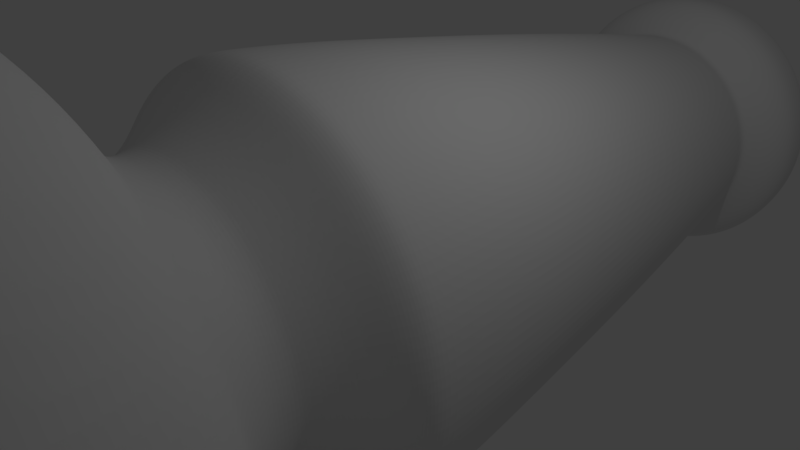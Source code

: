 # Source: bishop.blend  (saved by Blender 2.79.0; exported with 4.5.12 LTS)
import bpy
from mathutils import Matrix  # noqa: F401  (used for matrix-valued properties, if any)

bpy.ops.wm.read_factory_settings(use_empty=True)
scene = bpy.context.scene
scene.name = 'Scene'

# ---- collections
col_collection_1 = bpy.data.collections.new('Collection 1'); scene.collection.children.link(col_collection_1)

# ---- world
world_world = bpy.data.worlds.new('World'); scene.world = world_world
world_world.color = (0.05088, 0.05088, 0.05088)
world_world.use_sun_shadow = False
world_world.sun_shadow_jitter_overblur = 0.0
world_world.cycles.sampling_method = 'MANUAL'

# ---- cameras
cam_camera = bpy.data.cameras.new('Camera')
cam_camera.clip_end = 100.0
cam_camera.lens = 35.0
cam_camera.sensor_width = 32.0
cam_camera.sensor_height = 18.0
cam_camera.ortho_scale = 7.314
cam_camera.dof.focus_distance = 0.0
cam_camera.dof.aperture_fstop = 128.0

# ---- lights
light_lamp = bpy.data.lights.new('Lamp', 'POINT')
light_lamp.transmission_factor = 0.0
light_lamp.cutoff_distance = 30.0
light_lamp.energy = 100.0
light_lamp.shadow_buffer_clip_start = 1.001
light_lamp.shadow_soft_size = 0.1
light_lamp.shadow_maximum_resolution = 0.006
light_lamp.use_absolute_resolution = True

# ---- meshes
me_plane = bpy.data.meshes.new('Plane')
me_plane.from_pydata([(0.0, -7.44, 0.0), (0.0, 8.578, 0.0), (4.6, -7.44, 0.0), (4.74, -7.376, 0.0), (4.733, -5.877, 0.0), (4.298, -4.984, 0.0), (3.522, -4.134, 0.0), (3.139, -3.857, 0.0), (2.267, -3.304, 0.0), (2.14, -3.124, 0.0), (2.065, -2.932, 0.0), (2.076, -2.73, 0.0), (2.14, -2.603, 0.0), (2.413, -2.241, 0.0), (2.59, -2.056, 0.0), (2.848, -1.754, 0.0), (2.789, -0.3438, 0.0), (2.553, 1.303, 0.0), (2.28, 3.163, 0.0), (1.933, 5.201, 0.0), (1.741, 6.205, 0.0), (1.704, 6.382, 0.0), (1.733, 6.655, 0.0), (1.844, 6.773, 0.0), (1.97, 6.891, 0.0), (2.088, 7.046, 0.0), (2.169, 7.238, 0.0), (2.176, 7.467, 0.0), (2.066, 7.925, 0.0), (1.925, 8.102, 0.0), (1.645, 8.301, 0.0), (1.268, 8.449, 0.0), (0.8402, 8.508, 0.0), (0.1684, 8.585, 0.0), (4.53, -7.44, 0.7987), (4.668, -7.376, 0.8231), (4.731, -7.185, 0.8341), (4.756, -6.738, 0.8386), (4.735, -6.377, 0.8349), (4.662, -5.877, 0.822), (4.505, -5.452, 0.7943), (4.232, -4.984, 0.7463), (3.845, -4.484, 0.678), (3.468, -4.134, 0.6115), (3.091, -3.857, 0.5451), (2.662, -3.623, 0.4694), (2.379, -3.443, 0.4195), (2.233, -3.304, 0.3937), (2.107, -3.124, 0.3715), (2.034, -2.932, 0.3586), (2.044, -2.73, 0.3605), (2.107, -2.603, 0.3715), (2.231, -2.418, 0.3933), (2.376, -2.241, 0.419), (2.551, -2.056, 0.4497), (2.71, -1.894, 0.4779), (2.805, -1.754, 0.4946), (2.849, -1.621, 0.5023), (2.849, -1.392, 0.5023), (2.747, -0.3438, 0.4843), (2.514, 1.303, 0.4433), (2.245, 3.163, 0.3959), (1.903, 5.201, 0.3356), (1.714, 6.205, 0.3023), (1.678, 6.382, 0.2959), (1.649, 6.5, 0.2908), (1.656, 6.588, 0.292), (1.707, 6.655, 0.301), (1.816, 6.773, 0.3202), (1.94, 6.891, 0.342), (2.056, 7.046, 0.3626), (2.136, 7.238, 0.3767), (2.143, 7.467, 0.3779), (2.1, 7.77, 0.3702), (2.034, 7.925, 0.3587), (1.896, 8.102, 0.3343), (1.62, 8.301, 0.2856), (1.249, 8.449, 0.2203), (0.8274, 8.508, 0.1459), (0.4058, 8.56, 0.07155), (0.1658, 8.585, 0.02924), (4.322, -7.44, 1.573), (4.454, -7.376, 1.621), (4.514, -7.185, 1.643), (4.538, -6.738, 1.652), (4.518, -6.377, 1.644), (4.448, -5.877, 1.619), (4.298, -5.452, 1.564), (4.038, -4.984, 1.47), (3.669, -4.484, 1.335), (3.309, -4.134, 1.204), (2.95, -3.857, 1.074), (2.54, -3.623, 0.9245), (2.27, -3.443, 0.8263), (2.13, -3.304, 0.7754), (2.011, -3.124, 0.7318), (1.941, -2.932, 0.7063), (1.951, -2.73, 0.7099), (2.011, -2.603, 0.7318), (2.128, -2.418, 0.7747), (2.267, -2.241, 0.8252), (2.434, -2.056, 0.8858), (2.586, -1.894, 0.9413), (2.676, -1.754, 0.9742), (2.718, -1.621, 0.9893), (2.718, -1.392, 0.9893), (2.621, -0.3438, 0.954), (2.399, 1.303, 0.8732), (2.142, 3.163, 0.7797), (1.816, 5.201, 0.6611), (1.636, 6.205, 0.5954), (1.601, 6.382, 0.5828), (1.573, 6.5, 0.5727), (1.58, 6.588, 0.5752), (1.629, 6.655, 0.5929), (1.733, 6.773, 0.6308), (1.851, 6.891, 0.6737), (1.962, 7.046, 0.7141), (2.038, 7.238, 0.7419), (2.045, 7.467, 0.7444), (2.004, 7.77, 0.7292), (1.941, 7.925, 0.7065), (1.809, 8.102, 0.6585), (1.546, 8.301, 0.5626), (1.192, 8.449, 0.4338), (0.7895, 8.508, 0.2874), (0.3872, 8.56, 0.1409), (0.1583, 8.585, 0.0576), (3.983, -7.44, 2.3), (4.105, -7.376, 2.37), (4.16, -7.185, 2.402), (4.182, -6.738, 2.415), (4.164, -6.377, 2.404), (4.099, -5.877, 2.367), (3.961, -5.452, 2.287), (3.722, -4.984, 2.149), (3.381, -4.484, 1.952), (3.05, -4.134, 1.761), (2.718, -3.857, 1.569), (2.341, -3.623, 1.351), (2.092, -3.443, 1.208), (1.963, -3.304, 1.134), (1.853, -3.124, 1.07), (1.788, -2.932, 1.033), (1.798, -2.73, 1.038), (1.853, -2.603, 1.07), (1.962, -2.418, 1.133), (2.089, -2.241, 1.206), (2.243, -2.056, 1.295), (2.384, -1.894, 1.376), (2.467, -1.754, 1.424), (2.505, -1.621, 1.446), (2.505, -1.392, 1.446), (2.416, -0.3438, 1.395), (2.211, 1.303, 1.276), (1.974, 3.163, 1.14), (1.674, 5.201, 0.9664), (1.508, 6.205, 0.8704), (1.476, 6.382, 0.852), (1.45, 6.5, 0.8372), (1.456, 6.588, 0.8409), (1.501, 6.655, 0.8667), (1.597, 6.773, 0.9221), (1.706, 6.891, 0.9849), (1.808, 7.046, 1.044), (1.878, 7.238, 1.085), (1.885, 7.467, 1.088), (1.846, 7.77, 1.066), (1.789, 7.925, 1.033), (1.667, 8.102, 0.9627), (1.425, 8.301, 0.8225), (1.098, 8.449, 0.6342), (0.7276, 8.508, 0.4201), (0.3568, 8.56, 0.206), (0.1458, 8.585, 0.0842), (3.523, -7.44, 2.957), (3.631, -7.376, 3.047), (3.68, -7.185, 3.088), (3.699, -6.738, 3.104), (3.683, -6.377, 3.09), (3.626, -5.877, 3.043), (3.504, -5.452, 2.94), (3.292, -4.984, 2.762), (2.991, -4.484, 2.51), (2.698, -4.134, 2.264), (2.404, -3.857, 2.018), (2.071, -3.623, 1.737), (1.851, -3.443, 1.553), (1.737, -3.304, 1.457), (1.639, -3.124, 1.375), (1.582, -2.932, 1.327), (1.59, -2.73, 1.334), (1.639, -2.603, 1.375), (1.735, -2.418, 1.456), (1.848, -2.241, 1.551), (1.984, -2.056, 1.665), (2.108, -1.894, 1.769), (2.182, -1.754, 1.831), (2.216, -1.621, 1.859), (2.216, -1.392, 1.859), (2.137, -0.3438, 1.793), (1.956, 1.303, 1.641), (1.746, 3.163, 1.465), (1.481, 5.201, 1.242), (1.334, 6.205, 1.119), (1.305, 6.382, 1.095), (1.283, 6.5, 1.076), (1.288, 6.588, 1.081), (1.328, 6.655, 1.114), (1.413, 6.773, 1.185), (1.509, 6.891, 1.266), (1.599, 7.046, 1.342), (1.662, 7.238, 1.394), (1.667, 7.467, 1.399), (1.633, 7.77, 1.371), (1.582, 7.925, 1.328), (1.475, 8.102, 1.238), (1.26, 8.301, 1.057), (0.9717, 8.449, 0.8153), (0.6436, 8.508, 0.5401), (0.3156, 8.56, 0.2648), (0.129, 8.585, 0.1082), (2.957, -7.44, 3.523), (3.047, -7.376, 3.631), (3.088, -7.185, 3.68), (3.104, -6.738, 3.699), (3.09, -6.377, 3.683), (3.043, -5.877, 3.626), (2.94, -5.452, 3.504), (2.762, -4.984, 3.292), (2.51, -4.484, 2.991), (2.264, -4.134, 2.698), (2.018, -3.857, 2.404), (1.737, -3.623, 2.071), (1.553, -3.443, 1.851), (1.457, -3.304, 1.737), (1.375, -3.124, 1.639), (1.327, -2.932, 1.582), (1.334, -2.73, 1.59), (1.375, -2.603, 1.639), (1.456, -2.418, 1.735), (1.551, -2.241, 1.848), (1.665, -2.056, 1.984), (1.769, -1.894, 2.108), (1.831, -1.754, 2.182), (1.859, -1.621, 2.216), (1.859, -1.392, 2.216), (1.793, -0.3438, 2.137), (1.641, 1.303, 1.956), (1.465, 3.163, 1.746), (1.242, 5.201, 1.481), (1.119, 6.205, 1.334), (1.095, 6.382, 1.305), (1.076, 6.5, 1.283), (1.081, 6.588, 1.288), (1.114, 6.655, 1.328), (1.185, 6.773, 1.413), (1.266, 6.891, 1.509), (1.342, 7.046, 1.599), (1.394, 7.238, 1.662), (1.399, 7.467, 1.667), (1.371, 7.77, 1.633), (1.328, 7.925, 1.582), (1.238, 8.102, 1.475), (1.057, 8.301, 1.26), (0.8153, 8.449, 0.9717), (0.5401, 8.508, 0.6436), (0.2648, 8.56, 0.3156), (0.1082, 8.585, 0.129), (2.3, -7.44, 3.983), (2.37, -7.376, 4.105), (2.402, -7.185, 4.16), (2.415, -6.738, 4.182), (2.404, -6.377, 4.164), (2.367, -5.877, 4.099), (2.287, -5.452, 3.961), (2.149, -4.984, 3.722), (1.952, -4.484, 3.381), (1.761, -4.134, 3.05), (1.569, -3.857, 2.718), (1.351, -3.623, 2.341), (1.208, -3.443, 2.092), (1.134, -3.304, 1.963), (1.07, -3.124, 1.853), (1.033, -2.932, 1.788), (1.038, -2.73, 1.798), (1.07, -2.603, 1.853), (1.133, -2.418, 1.962), (1.206, -2.241, 2.089), (1.295, -2.056, 2.243), (1.376, -1.894, 2.384), (1.424, -1.754, 2.467), (1.446, -1.621, 2.505), (1.446, -1.392, 2.505), (1.395, -0.3438, 2.416), (1.276, 1.303, 2.211), (1.14, 3.163, 1.974), (0.9664, 5.201, 1.674), (0.8704, 6.205, 1.508), (0.852, 6.382, 1.476), (0.8372, 6.5, 1.45), (0.8409, 6.588, 1.456), (0.8667, 6.655, 1.501), (0.9221, 6.773, 1.597), (0.9849, 6.891, 1.706), (1.044, 7.046, 1.808), (1.085, 7.238, 1.878), (1.088, 7.467, 1.885), (1.066, 7.77, 1.846), (1.033, 7.925, 1.789), (0.9627, 8.102, 1.667), (0.8225, 8.301, 1.425), (0.6342, 8.449, 1.098), (0.4201, 8.508, 0.7276), (0.206, 8.56, 0.3568), (0.0842, 8.585, 0.1458), (1.573, -7.44, 4.322), (1.621, -7.376, 4.454), (1.643, -7.185, 4.514), (1.652, -6.738, 4.538), (1.644, -6.377, 4.518), (1.619, -5.877, 4.448), (1.564, -5.452, 4.298), (1.47, -4.984, 4.038), (1.335, -4.484, 3.669), (1.204, -4.134, 3.309), (1.074, -3.857, 2.95), (0.9245, -3.623, 2.54), (0.8263, -3.443, 2.27), (0.7754, -3.304, 2.13), (0.7318, -3.124, 2.011), (0.7063, -2.932, 1.941), (0.7099, -2.73, 1.951), (0.7318, -2.603, 2.011), (0.7747, -2.418, 2.128), (0.8252, -2.241, 2.267), (0.8858, -2.056, 2.434), (0.9413, -1.894, 2.586), (0.9742, -1.754, 2.676), (0.9893, -1.621, 2.718), (0.9893, -1.392, 2.718), (0.954, -0.3438, 2.621), (0.8732, 1.303, 2.399), (0.7797, 3.163, 2.142), (0.6611, 5.201, 1.816), (0.5954, 6.205, 1.636), (0.5828, 6.382, 1.601), (0.5727, 6.5, 1.573), (0.5752, 6.588, 1.58), (0.5929, 6.655, 1.629), (0.6308, 6.773, 1.733), (0.6737, 6.891, 1.851), (0.7141, 7.046, 1.962), (0.7419, 7.238, 2.038), (0.7444, 7.467, 2.045), (0.7292, 7.77, 2.004), (0.7065, 7.925, 1.941), (0.6585, 8.102, 1.809), (0.5626, 8.301, 1.546), (0.4338, 8.449, 1.192), (0.2874, 8.508, 0.7895), (0.1409, 8.56, 0.3872), (0.0576, 8.585, 0.1583), (0.7987, -7.44, 4.53), (0.8231, -7.376, 4.668), (0.8341, -7.185, 4.731), (0.8386, -6.738, 4.756), (0.8349, -6.377, 4.735), (0.822, -5.877, 4.662), (0.7943, -5.452, 4.505), (0.7463, -4.984, 4.232), (0.678, -4.484, 3.845), (0.6115, -4.134, 3.468), (0.5451, -3.857, 3.091), (0.4694, -3.623, 2.662), (0.4195, -3.443, 2.379), (0.3937, -3.304, 2.233), (0.3715, -3.124, 2.107), (0.3586, -2.932, 2.034), (0.3605, -2.73, 2.044), (0.3715, -2.603, 2.107), (0.3933, -2.418, 2.231), (0.419, -2.241, 2.376), (0.4497, -2.056, 2.551), (0.4779, -1.894, 2.71), (0.4946, -1.754, 2.805), (0.5023, -1.621, 2.849), (0.5023, -1.392, 2.849), (0.4843, -0.3438, 2.747), (0.4433, 1.303, 2.514), (0.3959, 3.163, 2.245), (0.3356, 5.201, 1.903), (0.3023, 6.205, 1.714), (0.2959, 6.382, 1.678), (0.2908, 6.5, 1.649), (0.292, 6.588, 1.656), (0.301, 6.655, 1.707), (0.3202, 6.773, 1.816), (0.342, 6.891, 1.94), (0.3626, 7.046, 2.056), (0.3767, 7.238, 2.136), (0.3779, 7.467, 2.143), (0.3702, 7.77, 2.1), (0.3587, 7.925, 2.034), (0.3343, 8.102, 1.896), (0.2856, 8.301, 1.62), (0.2203, 8.449, 1.249), (0.1459, 8.508, 0.8274), (0.07155, 8.56, 0.4058), (0.02924, 8.585, 0.1658), (-4.172e-07, -7.44, 4.6), (-8.345e-07, -7.376, 4.74), (-6.557e-07, -7.185, 4.804), (-6.557e-07, -6.738, 4.829), (-5.96e-07, -6.377, 4.808), (-9.537e-07, -5.877, 4.733), (-1.013e-06, -5.452, 4.574), (-9.537e-07, -4.984, 4.298), (-7.153e-07, -4.484, 3.904), (-8.941e-07, -4.134, 3.522), (-5.96e-07, -3.857, 3.139), (-3.576e-07, -3.623, 2.703), (-4.768e-07, -3.443, 2.416), (-4.172e-07, -3.304, 2.267), (-3.576e-07, -3.124, 2.14), (-2.98e-07, -2.932, 2.065), (-2.086e-07, -2.73, 2.076), (-3.576e-07, -2.603, 2.14), (-4.768e-07, -2.418, 2.265), (-5.066e-07, -2.241, 2.413), (-4.47e-07, -2.056, 2.59), (-4.768e-07, -1.894, 2.752), (-6.557e-07, -1.754, 2.848), (-6.855e-07, -1.621, 2.893), (-6.855e-07, -1.392, 2.893), (-3.874e-07, -0.3438, 2.789), (-2.682e-07, 1.303, 2.553), (-3.874e-07, 3.163, 2.28), (-3.278e-07, 5.201, 1.933), (-2.682e-07, 6.205, 1.741), (-3.278e-07, 6.382, 1.704), (-1.49e-07, 6.5, 1.674), (-2.384e-07, 6.588, 1.682), (-2.98e-07, 6.655, 1.733), (-4.172e-07, 6.773, 1.844), (-4.172e-07, 6.891, 1.97), (-2.98e-07, 7.046, 2.088), (-5.662e-07, 7.238, 2.169), (-2.98e-07, 7.467, 2.176), (-2.682e-07, 7.77, 2.132), (-2.682e-07, 7.925, 2.066), (-3.278e-07, 8.102, 1.925), (-1.788e-07, 8.301, 1.645), (-1.937e-07, 8.449, 1.268), (-1.937e-07, 8.508, 0.8402), (-5.215e-08, 8.56, 0.412), (-2.98e-08, 8.585, 0.1684), (-0.7987, -7.44, 4.53), (-0.8231, -7.376, 4.668), (-0.8341, -7.185, 4.731), (-0.8386, -6.738, 4.756), (-0.8349, -6.377, 4.735), (-0.822, -5.877, 4.662), (-0.7943, -5.452, 4.505), (-0.7463, -4.984, 4.232), (-0.678, -4.484, 3.845), (-0.6115, -4.134, 3.468), (-0.5451, -3.857, 3.091), (-0.4694, -3.623, 2.662), (-0.4195, -3.443, 2.379), (-0.3937, -3.304, 2.233), (-0.3715, -3.124, 2.107), (-0.3586, -2.932, 2.034), (-0.3605, -2.73, 2.044), (-0.3715, -2.603, 2.107), (-0.3933, -2.418, 2.231), (-0.419, -2.241, 2.376), (-0.4497, -2.056, 2.551), (-0.4779, -1.894, 2.71), (-0.4946, -1.754, 2.805), (-0.5023, -1.621, 2.849), (-0.5023, -1.392, 2.849), (-0.4843, -0.3438, 2.747), (-0.4433, 1.303, 2.514), (-0.3959, 3.163, 2.245), (-0.3356, 5.201, 1.903), (-0.3023, 6.205, 1.714), (-0.2959, 6.382, 1.678), (-0.2908, 6.5, 1.649), (-0.292, 6.588, 1.656), (-0.301, 6.655, 1.707), (-0.3202, 6.773, 1.816), (-0.342, 6.891, 1.94), (-0.3626, 7.046, 2.056), (-0.3767, 7.238, 2.136), (-0.3779, 7.467, 2.143), (-0.3702, 7.77, 2.1), (-0.3587, 7.925, 2.034), (-0.3343, 8.102, 1.896), (-0.2856, 8.301, 1.62), (-0.2203, 8.449, 1.249), (-0.1459, 8.508, 0.8274), (-0.07155, 8.56, 0.4058), (-0.02924, 8.585, 0.1658), (-1.573, -7.44, 4.322), (-1.621, -7.376, 4.454), (-1.643, -7.185, 4.514), (-1.652, -6.738, 4.538), (-1.644, -6.377, 4.518), (-1.619, -5.877, 4.448), (-1.564, -5.452, 4.298), (-1.47, -4.984, 4.038), (-1.335, -4.484, 3.669), (-1.204, -4.134, 3.309), (-1.074, -3.857, 2.95), (-0.9245, -3.623, 2.54), (-0.8263, -3.443, 2.27), (-0.7754, -3.304, 2.13), (-0.7318, -3.124, 2.011), (-0.7063, -2.932, 1.941), (-0.7099, -2.73, 1.951), (-0.7318, -2.603, 2.011), (-0.7747, -2.418, 2.128), (-0.8252, -2.241, 2.267), (-0.8858, -2.056, 2.434), (-0.9413, -1.894, 2.586), (-0.9742, -1.754, 2.676), (-0.9893, -1.621, 2.718), (-0.9893, -1.392, 2.718), (-0.954, -0.3438, 2.621), (-0.8732, 1.303, 2.399), (-0.7797, 3.163, 2.142), (-0.6611, 5.201, 1.816), (-0.5954, 6.205, 1.636), (-0.5828, 6.382, 1.601), (-0.5727, 6.5, 1.573), (-0.5752, 6.588, 1.58), (-0.5929, 6.655, 1.629), (-0.6308, 6.773, 1.733), (-0.6737, 6.891, 1.851), (-0.7141, 7.046, 1.962), (-0.7419, 7.238, 2.038), (-0.7444, 7.467, 2.045), (-0.7292, 7.77, 2.004), (-0.7065, 7.925, 1.941), (-0.6585, 8.102, 1.809), (-0.5626, 8.301, 1.546), (-0.4338, 8.449, 1.192), (-0.2874, 8.508, 0.7895), (-0.1409, 8.56, 0.3872), (-0.0576, 8.585, 0.1583), (-2.3, -7.44, 3.983), (-2.37, -7.376, 4.105), (-2.402, -7.185, 4.16), (-2.415, -6.738, 4.182), (-2.404, -6.377, 4.164), (-2.367, -5.877, 4.099), (-2.287, -5.452, 3.961), (-2.149, -4.984, 3.722), (-1.952, -4.484, 3.381), (-1.761, -4.134, 3.05), (-1.569, -3.857, 2.718), (-1.351, -3.623, 2.341), (-1.208, -3.443, 2.092), (-1.134, -3.304, 1.963), (-1.07, -3.124, 1.853), (-1.033, -2.932, 1.788), (-1.038, -2.73, 1.798), (-1.07, -2.603, 1.853), (-1.133, -2.418, 1.962), (-1.206, -2.241, 2.089), (-1.295, -2.056, 2.243), (-1.376, -1.894, 2.384), (-1.424, -1.754, 2.467), (-1.446, -1.621, 2.505), (-1.446, -1.392, 2.505), (-1.395, -0.3438, 2.416), (-1.276, 1.303, 2.211), (-1.14, 3.163, 1.974), (-0.9664, 5.201, 1.674), (-0.8704, 6.205, 1.508), (-0.852, 6.382, 1.476), (-0.8372, 6.5, 1.45), (-0.8409, 6.588, 1.456), (-0.8667, 6.655, 1.501), (-0.9221, 6.773, 1.597), (-0.9849, 6.891, 1.706), (-1.044, 7.046, 1.808), (-1.085, 7.238, 1.878), (-1.088, 7.467, 1.885), (-1.066, 7.77, 1.846), (-1.033, 7.925, 1.789), (-0.9627, 8.102, 1.667), (-0.8225, 8.301, 1.425), (-0.6342, 8.449, 1.098), (-0.4201, 8.508, 0.7276), (-0.206, 8.56, 0.3568), (-0.0842, 8.585, 0.1458), (-2.957, -7.44, 3.523), (-3.047, -7.376, 3.631), (-3.088, -7.185, 3.68), (-3.104, -6.738, 3.699), (-3.09, -6.377, 3.683), (-3.043, -5.877, 3.626), (-2.94, -5.452, 3.504), (-2.762, -4.984, 3.292), (-2.51, -4.484, 2.991), (-2.264, -4.134, 2.698), (-2.018, -3.857, 2.404), (-1.737, -3.623, 2.071), (-1.553, -3.443, 1.851), (-1.457, -3.304, 1.737), (-1.375, -3.124, 1.639), (-1.327, -2.932, 1.582), (-1.334, -2.73, 1.59), (-1.375, -2.603, 1.639), (-1.456, -2.418, 1.735), (-1.551, -2.241, 1.848), (-1.665, -2.056, 1.984), (-1.769, -1.894, 2.108), (-1.831, -1.754, 2.182), (-1.859, -1.621, 2.216), (-1.859, -1.392, 2.216), (-1.793, -0.3438, 2.137), (-1.641, 1.303, 1.956), (-1.465, 3.163, 1.746), (-1.242, 5.201, 1.481), (-1.119, 6.205, 1.334), (-1.095, 6.382, 1.305), (-1.076, 6.5, 1.283), (-1.081, 6.588, 1.288), (-1.114, 6.655, 1.328), (-1.185, 6.773, 1.413), (-1.266, 6.891, 1.509), (-1.342, 7.046, 1.599), (-1.394, 7.238, 1.662), (-1.399, 7.467, 1.667), (-1.371, 7.77, 1.633), (-1.328, 7.925, 1.582), (-1.238, 8.102, 1.475), (-1.057, 8.301, 1.26), (-0.8153, 8.449, 0.9716), (-0.5401, 8.508, 0.6436), (-0.2648, 8.56, 0.3156), (-0.1082, 8.585, 0.129), (-3.523, -7.44, 2.957), (-3.631, -7.376, 3.047), (-3.68, -7.185, 3.088), (-3.699, -6.738, 3.104), (-3.683, -6.377, 3.09), (-3.626, -5.877, 3.043), (-3.504, -5.452, 2.94), (-3.292, -4.984, 2.762), (-2.991, -4.484, 2.51), (-2.698, -4.134, 2.264), (-2.404, -3.857, 2.018), (-2.071, -3.623, 1.737), (-1.851, -3.443, 1.553), (-1.737, -3.304, 1.457), (-1.639, -3.124, 1.375), (-1.582, -2.932, 1.327), (-1.59, -2.73, 1.334), (-1.639, -2.603, 1.375), (-1.735, -2.418, 1.456), (-1.848, -2.241, 1.551), (-1.984, -2.056, 1.665), (-2.108, -1.894, 1.769), (-2.182, -1.754, 1.831), (-2.216, -1.621, 1.859), (-2.216, -1.392, 1.859), (-2.137, -0.3438, 1.793), (-1.956, 1.303, 1.641), (-1.746, 3.163, 1.465), (-1.481, 5.201, 1.242), (-1.334, 6.205, 1.119), (-1.305, 6.382, 1.095), (-1.283, 6.5, 1.076), (-1.288, 6.588, 1.081), (-1.328, 6.655, 1.114), (-1.413, 6.773, 1.185), (-1.509, 6.891, 1.266), (-1.599, 7.046, 1.342), (-1.662, 7.238, 1.394), (-1.667, 7.467, 1.399), (-1.633, 7.77, 1.371), (-1.582, 7.925, 1.328), (-1.475, 8.102, 1.238), (-1.26, 8.301, 1.057), (-0.9717, 8.449, 0.8153), (-0.6436, 8.508, 0.5401), (-0.3156, 8.56, 0.2648), (-0.129, 8.585, 0.1082), (-3.983, -7.44, 2.3), (-4.105, -7.376, 2.37), (-4.16, -7.185, 2.402), (-4.182, -6.738, 2.415), (-4.164, -6.377, 2.404), (-4.099, -5.877, 2.367), (-3.961, -5.452, 2.287), (-3.722, -4.984, 2.149), (-3.381, -4.484, 1.952), (-3.05, -4.134, 1.761), (-2.718, -3.857, 1.569), (-2.341, -3.623, 1.351), (-2.092, -3.443, 1.208), (-1.963, -3.304, 1.134), (-1.853, -3.124, 1.07), (-1.788, -2.932, 1.033), (-1.798, -2.73, 1.038), (-1.853, -2.603, 1.07), (-1.962, -2.418, 1.133), (-2.089, -2.241, 1.206), (-2.243, -2.056, 1.295), (-2.384, -1.894, 1.376), (-2.467, -1.754, 1.424), (-2.505, -1.621, 1.446), (-2.505, -1.392, 1.446), (-2.416, -0.3438, 1.395), (-2.211, 1.303, 1.276), (-1.974, 3.163, 1.14), (-1.674, 5.201, 0.9664), (-1.508, 6.205, 0.8704), (-1.476, 6.382, 0.852), (-1.45, 6.5, 0.8372), (-1.456, 6.588, 0.8409), (-1.501, 6.655, 0.8667), (-1.597, 6.773, 0.9221), (-1.706, 6.891, 0.9849), (-1.808, 7.046, 1.044), (-1.878, 7.238, 1.085), (-1.885, 7.467, 1.088), (-1.846, 7.77, 1.066), (-1.789, 7.925, 1.033), (-1.667, 8.102, 0.9627), (-1.425, 8.301, 0.8225), (-1.098, 8.449, 0.6342), (-0.7276, 8.508, 0.4201), (-0.3568, 8.56, 0.206), (-0.1458, 8.585, 0.0842), (-4.322, -7.44, 1.573), (-4.454, -7.376, 1.621), (-4.514, -7.185, 1.643), (-4.538, -6.738, 1.652), (-4.518, -6.377, 1.644), (-4.448, -5.877, 1.619), (-4.298, -5.452, 1.564), (-4.038, -4.984, 1.47), (-3.669, -4.484, 1.335), (-3.309, -4.134, 1.204), (-2.95, -3.857, 1.074), (-2.54, -3.623, 0.9245), (-2.27, -3.443, 0.8263), (-2.13, -3.304, 0.7754), (-2.011, -3.124, 0.7318), (-1.941, -2.932, 0.7063), (-1.951, -2.73, 0.7099), (-2.011, -2.603, 0.7318), (-2.128, -2.418, 0.7747), (-2.267, -2.241, 0.8252), (-2.434, -2.056, 0.8858), (-2.586, -1.894, 0.9413), (-2.676, -1.754, 0.9742), (-2.718, -1.621, 0.9893), (-2.718, -1.392, 0.9893), (-2.621, -0.3438, 0.954), (-2.399, 1.303, 0.8732), (-2.142, 3.163, 0.7797), (-1.816, 5.201, 0.6611), (-1.636, 6.205, 0.5954), (-1.601, 6.382, 0.5828), (-1.573, 6.5, 0.5727), (-1.58, 6.588, 0.5752), (-1.629, 6.655, 0.5929), (-1.733, 6.773, 0.6308), (-1.851, 6.891, 0.6737), (-1.962, 7.046, 0.7141), (-2.038, 7.238, 0.7419), (-2.045, 7.467, 0.7444), (-2.004, 7.77, 0.7292), (-1.941, 7.925, 0.7065), (-1.809, 8.102, 0.6585), (-1.546, 8.301, 0.5626), (-1.192, 8.449, 0.4338), (-0.7895, 8.508, 0.2874), (-0.3872, 8.56, 0.1409), (-0.1583, 8.585, 0.0576), (-4.53, -7.44, 0.7987), (-4.668, -7.376, 0.8231), (-4.731, -7.185, 0.8341), (-4.756, -6.738, 0.8386), (-4.735, -6.377, 0.8349), (-4.662, -5.877, 0.822), (-4.505, -5.452, 0.7943), (-4.232, -4.984, 0.7463), (-3.845, -4.484, 0.678), (-3.468, -4.134, 0.6115), (-3.091, -3.857, 0.5451), (-2.662, -3.623, 0.4694), (-2.379, -3.443, 0.4195), (-2.233, -3.304, 0.3937), (-2.107, -3.124, 0.3715), (-2.034, -2.932, 0.3586), (-2.044, -2.73, 0.3604), (-2.107, -2.603, 0.3715), (-2.231, -2.418, 0.3933), (-2.376, -2.241, 0.419), (-2.551, -2.056, 0.4497), (-2.71, -1.894, 0.4779), (-2.805, -1.754, 0.4946), (-2.849, -1.621, 0.5023), (-2.849, -1.392, 0.5023), (-2.747, -0.3438, 0.4843), (-2.514, 1.303, 0.4433), (-2.245, 3.163, 0.3959), (-1.903, 5.201, 0.3356), (-1.714, 6.205, 0.3023), (-1.678, 6.382, 0.2959), (-1.649, 6.5, 0.2908), (-1.656, 6.588, 0.292), (-1.707, 6.655, 0.301), (-1.816, 6.773, 0.3202), (-1.94, 6.891, 0.342), (-2.056, 7.046, 0.3626), (-2.136, 7.238, 0.3767), (-2.143, 7.467, 0.3779), (-2.1, 7.77, 0.3702), (-2.034, 7.925, 0.3587), (-1.896, 8.102, 0.3343), (-1.62, 8.301, 0.2856), (-1.249, 8.449, 0.2203), (-0.8274, 8.508, 0.1459), (-0.4058, 8.56, 0.07155), (-0.1658, 8.585, 0.02924), (-4.6, -7.44, -8.345e-07), (-4.74, -7.376, -1.192e-06), (-4.804, -7.185, -1.311e-06), (-4.829, -6.738, -1.49e-06), (-4.808, -6.377, -1.55e-06), (-4.733, -5.877, -1.55e-06), (-4.574, -5.452, -1.848e-06), (-4.298, -4.984, -2.086e-06), (-3.904, -4.484, -1.311e-06), (-3.522, -4.134, -1.609e-06), (-3.139, -3.857, -7.153e-07), (-2.703, -3.623, -8.643e-07), (-2.416, -3.443, -8.941e-07), (-2.267, -3.304, -9.835e-07), (-2.14, -3.124, -8.047e-07), (-2.065, -2.932, -5.364e-07), (-2.076, -2.73, -4.768e-07), (-2.14, -2.603, -8.047e-07), (-2.265, -2.418, -6.855e-07), (-2.413, -2.241, -1.043e-06), (-2.59, -2.056, -9.537e-07), (-2.752, -1.894, -1.073e-06), (-2.848, -1.754, -1.073e-06), (-2.893, -1.621, -7.153e-07), (-2.893, -1.392, -7.153e-07), (-2.789, -0.3438, -8.643e-07), (-2.553, 1.303, -4.768e-07), (-2.28, 3.163, -7.749e-07), (-1.933, 5.201, -6.855e-07), (-1.741, 6.205, -6.258e-07), (-1.704, 6.382, -5.066e-07), (-1.674, 6.5, -4.172e-07), (-1.682, 6.588, -3.874e-07), (-1.733, 6.655, -5.662e-07), (-1.844, 6.773, -8.047e-07), (-1.97, 6.891, -8.047e-07), (-2.088, 7.046, -7.153e-07), (-2.169, 7.238, -1.073e-06), (-2.176, 7.467, -5.662e-07), (-2.132, 7.77, -6.258e-07), (-2.066, 7.925, -6.258e-07), (-1.925, 8.102, -6.855e-07), (-1.645, 8.301, -3.874e-07), (-1.268, 8.449, -4.172e-07), (-0.8402, 8.508, -3.278e-07), (-0.412, 8.56, -1.341e-07), (-0.1684, 8.585, -6.519e-08), (-4.53, -7.44, -0.7987), (-4.668, -7.376, -0.8231), (-4.731, -7.185, -0.8341), (-4.756, -6.738, -0.8386), (-4.735, -6.377, -0.8349), (-4.662, -5.877, -0.822), (-4.504, -5.452, -0.7943), (-4.232, -4.984, -0.7463), (-3.845, -4.484, -0.678), (-3.468, -4.134, -0.6115), (-3.091, -3.857, -0.5451), (-2.662, -3.623, -0.4694), (-2.379, -3.443, -0.4195), (-2.233, -3.304, -0.3937), (-2.107, -3.124, -0.3715), (-2.034, -2.932, -0.3586), (-2.044, -2.73, -0.3605), (-2.107, -2.603, -0.3715), (-2.231, -2.418, -0.3933), (-2.376, -2.241, -0.419), (-2.551, -2.056, -0.4497), (-2.71, -1.894, -0.4779), (-2.805, -1.754, -0.4946), (-2.849, -1.621, -0.5023), (-2.849, -1.392, -0.5023), (-2.747, -0.3438, -0.4843), (-2.514, 1.303, -0.4433), (-2.245, 3.163, -0.3959), (-1.903, 5.201, -0.3356), (-1.714, 6.205, -0.3023), (-1.678, 6.382, -0.2959), (-1.649, 6.5, -0.2908), (-1.656, 6.588, -0.292), (-1.707, 6.655, -0.301), (-1.816, 6.773, -0.3202), (-1.94, 6.891, -0.342), (-2.056, 7.046, -0.3626), (-2.136, 7.238, -0.3767), (-2.143, 7.467, -0.3779), (-2.1, 7.77, -0.3702), (-2.034, 7.925, -0.3587), (-1.896, 8.102, -0.3344), (-1.62, 8.301, -0.2856), (-1.249, 8.449, -0.2203), (-0.8274, 8.508, -0.1459), (-0.4058, 8.56, -0.07155), (-0.1658, 8.585, -0.02924), (-4.322, -7.44, -1.573), (-4.454, -7.376, -1.621), (-4.514, -7.185, -1.643), (-4.538, -6.738, -1.652), (-4.518, -6.377, -1.644), (-4.448, -5.877, -1.619), (-4.298, -5.452, -1.564), (-4.038, -4.984, -1.47), (-3.669, -4.484, -1.335), (-3.309, -4.134, -1.204), (-2.95, -3.857, -1.074), (-2.54, -3.623, -0.9245), (-2.27, -3.443, -0.8263), (-2.13, -3.304, -0.7754), (-2.011, -3.124, -0.7318), (-1.941, -2.932, -0.7063), (-1.951, -2.73, -0.7099), (-2.011, -2.603, -0.7318), (-2.128, -2.418, -0.7747), (-2.267, -2.241, -0.8252), (-2.434, -2.056, -0.8858), (-2.586, -1.894, -0.9413), (-2.676, -1.754, -0.9742), (-2.718, -1.621, -0.9893), (-2.718, -1.392, -0.9893), (-2.621, -0.3438, -0.954), (-2.399, 1.303, -0.8732), (-2.142, 3.163, -0.7797), (-1.816, 5.201, -0.6611), (-1.636, 6.205, -0.5954), (-1.601, 6.382, -0.5828), (-1.573, 6.5, -0.5727), (-1.58, 6.588, -0.5752), (-1.629, 6.655, -0.5929), (-1.733, 6.773, -0.6308), (-1.851, 6.891, -0.6737), (-1.962, 7.046, -0.7141), (-2.038, 7.238, -0.7419), (-2.045, 7.467, -0.7444), (-2.004, 7.77, -0.7292), (-1.941, 7.925, -0.7065), (-1.809, 8.102, -0.6585), (-1.546, 8.301, -0.5626), (-1.192, 8.449, -0.4338), (-0.7895, 8.508, -0.2874), (-0.3872, 8.56, -0.1409), (-0.1582, 8.585, -0.0576), (-3.983, -7.44, -2.3), (-4.105, -7.376, -2.37), (-4.16, -7.185, -2.402), (-4.182, -6.738, -2.415), (-4.164, -6.377, -2.404), (-4.099, -5.877, -2.367), (-3.961, -5.452, -2.287), (-3.722, -4.984, -2.149), (-3.381, -4.484, -1.952), (-3.05, -4.134, -1.761), (-2.718, -3.857, -1.569), (-2.341, -3.623, -1.351), (-2.092, -3.443, -1.208), (-1.963, -3.304, -1.134), (-1.853, -3.124, -1.07), (-1.788, -2.932, -1.033), (-1.798, -2.73, -1.038), (-1.853, -2.603, -1.07), (-1.962, -2.418, -1.133), (-2.089, -2.241, -1.206), (-2.243, -2.056, -1.295), (-2.384, -1.894, -1.376), (-2.467, -1.754, -1.424), (-2.505, -1.621, -1.446), (-2.505, -1.392, -1.446), (-2.416, -0.3438, -1.395), (-2.211, 1.303, -1.276), (-1.974, 3.163, -1.14), (-1.674, 5.201, -0.9664), (-1.508, 6.205, -0.8704), (-1.476, 6.382, -0.852), (-1.45, 6.5, -0.8372), (-1.456, 6.588, -0.8409), (-1.501, 6.655, -0.8667), (-1.597, 6.773, -0.9221), (-1.706, 6.891, -0.9849), (-1.808, 7.046, -1.044), (-1.878, 7.238, -1.085), (-1.885, 7.467, -1.088), (-1.846, 7.77, -1.066), (-1.789, 7.925, -1.033), (-1.667, 8.102, -0.9627), (-1.425, 8.301, -0.8225), (-1.098, 8.449, -0.6342), (-0.7276, 8.508, -0.4201), (-0.3568, 8.56, -0.206), (-0.1458, 8.585, -0.0842), (-3.523, -7.44, -2.957), (-3.631, -7.376, -3.047), (-3.68, -7.185, -3.088), (-3.699, -6.738, -3.104), (-3.683, -6.377, -3.09), (-3.626, -5.877, -3.043), (-3.504, -5.452, -2.94), (-3.292, -4.984, -2.762), (-2.991, -4.484, -2.51), (-2.698, -4.134, -2.264), (-2.404, -3.857, -2.018), (-2.071, -3.623, -1.737), (-1.851, -3.443, -1.553), (-1.737, -3.304, -1.457), (-1.639, -3.124, -1.375), (-1.582, -2.932, -1.327), (-1.59, -2.73, -1.334), (-1.639, -2.603, -1.375), (-1.735, -2.418, -1.456), (-1.848, -2.241, -1.551), (-1.984, -2.056, -1.665), (-2.108, -1.894, -1.769), (-2.182, -1.754, -1.831), (-2.216, -1.621, -1.859), (-2.216, -1.392, -1.859), (-2.137, -0.3438, -1.793), (-1.956, 1.303, -1.641), (-1.746, 3.163, -1.465), (-1.481, 5.201, -1.242), (-1.334, 6.205, -1.119), (-1.305, 6.382, -1.095), (-1.283, 6.5, -1.076), (-1.288, 6.588, -1.081), (-1.328, 6.655, -1.114), (-1.413, 6.773, -1.185), (-1.509, 6.891, -1.266), (-1.599, 7.046, -1.342), (-1.662, 7.238, -1.394), (-1.667, 7.467, -1.399), (-1.633, 7.77, -1.371), (-1.582, 7.925, -1.328), (-1.475, 8.102, -1.238), (-1.26, 8.301, -1.057), (-0.9716, 8.449, -0.8153), (-0.6436, 8.508, -0.5401), (-0.3156, 8.56, -0.2648), (-0.129, 8.585, -0.1082), (-2.957, -7.44, -3.523), (-3.047, -7.376, -3.631), (-3.088, -7.185, -3.68), (-3.104, -6.738, -3.699), (-3.09, -6.377, -3.683), (-3.043, -5.877, -3.626), (-2.94, -5.452, -3.504), (-2.762, -4.984, -3.292), (-2.51, -4.484, -2.991), (-2.264, -4.134, -2.698), (-2.018, -3.857, -2.404), (-1.737, -3.623, -2.071), (-1.553, -3.443, -1.851), (-1.457, -3.304, -1.737), (-1.375, -3.124, -1.639), (-1.327, -2.932, -1.582), (-1.334, -2.73, -1.59), (-1.375, -2.603, -1.639), (-1.456, -2.418, -1.735), (-1.551, -2.241, -1.848), (-1.665, -2.056, -1.984), (-1.769, -1.894, -2.108), (-1.831, -1.754, -2.182), (-1.859, -1.621, -2.216), (-1.859, -1.392, -2.216), (-1.793, -0.3438, -2.137), (-1.641, 1.303, -1.956), (-1.465, 3.163, -1.746), (-1.242, 5.201, -1.481), (-1.119, 6.205, -1.334), (-1.095, 6.382, -1.305), (-1.076, 6.5, -1.283), (-1.081, 6.588, -1.288), (-1.114, 6.655, -1.328), (-1.185, 6.773, -1.413), (-1.266, 6.891, -1.509), (-1.342, 7.046, -1.599), (-1.394, 7.238, -1.662), (-1.399, 7.467, -1.667), (-1.371, 7.77, -1.633), (-1.328, 7.925, -1.582), (-1.238, 8.102, -1.475), (-1.057, 8.301, -1.26), (-0.8153, 8.449, -0.9717), (-0.5401, 8.508, -0.6436), (-0.2648, 8.56, -0.3156), (-0.1082, 8.585, -0.129), (-2.3, -7.44, -3.983), (-2.37, -7.376, -4.105), (-2.402, -7.185, -4.16), (-2.415, -6.738, -4.182), (-2.404, -6.377, -4.164), (-2.367, -5.877, -4.099), (-2.287, -5.452, -3.961), (-2.149, -4.984, -3.722), (-1.952, -4.484, -3.381), (-1.761, -4.134, -3.05), (-1.569, -3.857, -2.718), (-1.351, -3.623, -2.341), (-1.208, -3.443, -2.092), (-1.134, -3.304, -1.963), (-1.07, -3.124, -1.853), (-1.033, -2.932, -1.788), (-1.038, -2.73, -1.798), (-1.07, -2.603, -1.853), (-1.133, -2.418, -1.962), (-1.206, -2.241, -2.089), (-1.295, -2.056, -2.243), (-1.376, -1.894, -2.384), (-1.424, -1.754, -2.467), (-1.446, -1.621, -2.505), (-1.446, -1.392, -2.505), (-1.395, -0.3438, -2.416), (-1.276, 1.303, -2.211), (-1.14, 3.163, -1.974), (-0.9664, 5.201, -1.674), (-0.8704, 6.205, -1.508), (-0.852, 6.382, -1.476), (-0.8372, 6.5, -1.45), (-0.8409, 6.588, -1.456), (-0.8667, 6.655, -1.501), (-0.9221, 6.773, -1.597), (-0.9849, 6.891, -1.706), (-1.044, 7.046, -1.808), (-1.085, 7.238, -1.878), (-1.088, 7.467, -1.885), (-1.066, 7.77, -1.846), (-1.033, 7.925, -1.789), (-0.9627, 8.102, -1.667), (-0.8225, 8.301, -1.425), (-0.6342, 8.449, -1.098), (-0.4201, 8.508, -0.7276), (-0.206, 8.56, -0.3568), (-0.0842, 8.585, -0.1458), (-1.573, -7.44, -4.322), (-1.621, -7.376, -4.454), (-1.643, -7.185, -4.514), (-1.652, -6.738, -4.538), (-1.644, -6.377, -4.518), (-1.619, -5.877, -4.448), (-1.564, -5.452, -4.298), (-1.47, -4.984, -4.038), (-1.335, -4.484, -3.669), (-1.204, -4.134, -3.309), (-1.074, -3.857, -2.95), (-0.9245, -3.623, -2.54), (-0.8263, -3.443, -2.27), (-0.7754, -3.304, -2.13), (-0.7318, -3.124, -2.011), (-0.7063, -2.932, -1.941), (-0.7099, -2.73, -1.951), (-0.7318, -2.603, -2.011), (-0.7747, -2.418, -2.128), (-0.8252, -2.241, -2.267), (-0.8858, -2.056, -2.434), (-0.9413, -1.894, -2.586), (-0.9742, -1.754, -2.676), (-0.9893, -1.621, -2.718), (-0.9893, -1.392, -2.718), (-0.954, -0.3438, -2.621), (-0.8732, 1.303, -2.399), (-0.7797, 3.163, -2.142), (-0.6611, 5.201, -1.816), (-0.5954, 6.205, -1.636), (-0.5828, 6.382, -1.601), (-0.5727, 6.5, -1.573), (-0.5752, 6.588, -1.58), (-0.5929, 6.655, -1.629), (-0.6308, 6.773, -1.733), (-0.6737, 6.891, -1.851), (-0.7141, 7.046, -1.962), (-0.7419, 7.238, -2.038), (-0.7444, 7.467, -2.045), (-0.7292, 7.77, -2.004), (-0.7065, 7.925, -1.941), (-0.6585, 8.102, -1.809), (-0.5626, 8.301, -1.546), (-0.4338, 8.449, -1.192), (-0.2874, 8.508, -0.7895), (-0.1409, 8.56, -0.3872), (-0.0576, 8.585, -0.1583), (-0.7987, -7.44, -4.53), (-0.8231, -7.376, -4.668), (-0.8341, -7.185, -4.731), (-0.8386, -6.738, -4.756), (-0.8349, -6.377, -4.735), (-0.822, -5.877, -4.662), (-0.7943, -5.452, -4.504), (-0.7463, -4.984, -4.232), (-0.678, -4.484, -3.845), (-0.6115, -4.134, -3.468), (-0.5451, -3.857, -3.091), (-0.4694, -3.623, -2.662), (-0.4195, -3.443, -2.379), (-0.3937, -3.304, -2.233), (-0.3715, -3.124, -2.107), (-0.3586, -2.932, -2.034), (-0.3604, -2.73, -2.044), (-0.3715, -2.603, -2.107), (-0.3933, -2.418, -2.231), (-0.419, -2.241, -2.376), (-0.4497, -2.056, -2.551), (-0.4779, -1.894, -2.71), (-0.4946, -1.754, -2.805), (-0.5023, -1.621, -2.849), (-0.5023, -1.392, -2.849), (-0.4843, -0.3438, -2.747), (-0.4433, 1.303, -2.514), (-0.3959, 3.163, -2.245), (-0.3356, 5.201, -1.903), (-0.3023, 6.205, -1.714), (-0.2959, 6.382, -1.678), (-0.2908, 6.5, -1.649), (-0.292, 6.588, -1.656), (-0.301, 6.655, -1.707), (-0.3202, 6.773, -1.816), (-0.342, 6.891, -1.94), (-0.3626, 7.046, -2.056), (-0.3767, 7.238, -2.136), (-0.3779, 7.467, -2.143), (-0.3702, 7.77, -2.1), (-0.3587, 7.925, -2.034), (-0.3343, 8.102, -1.896), (-0.2856, 8.301, -1.62), (-0.2203, 8.449, -1.249), (-0.1459, 8.508, -0.8274), (-0.07155, 8.56, -0.4058), (-0.02924, 8.585, -0.1658), (1.669e-06, -7.44, -4.6), (1.848e-06, -7.376, -4.74), (1.55e-06, -7.185, -4.804), (2.325e-06, -6.738, -4.829), (2.921e-06, -6.377, -4.808), (2.503e-06, -5.877, -4.733), (2.742e-06, -5.452, -4.574), (2.563e-06, -4.984, -4.298), (1.848e-06, -4.484, -3.904), (2.682e-06, -4.134, -3.522), (1.132e-06, -3.857, -3.139), (1.431e-06, -3.623, -2.703), (1.46e-06, -3.443, -2.416), (1.252e-06, -3.304, -2.267), (1.252e-06, -3.124, -2.14), (7.749e-07, -2.932, -2.065), (7.153e-07, -2.73, -2.076), (1.252e-06, -2.603, -2.14), (9.835e-07, -2.418, -2.265), (1.431e-06, -2.241, -2.413), (1.52e-06, -2.056, -2.59), (1.49e-06, -1.894, -2.752), (1.55e-06, -1.754, -2.848), (1.222e-06, -1.621, -2.893), (1.222e-06, -1.392, -2.893), (1.401e-06, -0.3438, -2.789), (1.013e-06, 1.303, -2.553), (1.401e-06, 3.163, -2.28), (1.013e-06, 5.201, -1.933), (9.239e-07, 6.205, -1.741), (8.643e-07, 6.382, -1.704), (6.258e-07, 6.5, -1.674), (5.662e-07, 6.588, -1.682), (7.749e-07, 6.655, -1.733), (1.192e-06, 6.773, -1.844), (1.073e-06, 6.891, -1.97), (1.103e-06, 7.046, -2.088), (1.311e-06, 7.238, -2.169), (9.239e-07, 7.467, -2.176), (1.073e-06, 7.77, -2.132), (8.345e-07, 7.925, -2.066), (1.132e-06, 8.102, -1.925), (5.96e-07, 8.301, -1.645), (6.407e-07, 8.449, -1.268), (4.917e-07, 8.508, -0.8402), (1.863e-07, 8.56, -0.412), (1.043e-07, 8.585, -0.1684), (0.7987, -7.44, -4.53), (0.8231, -7.376, -4.668), (0.8341, -7.185, -4.731), (0.8386, -6.738, -4.756), (0.8349, -6.377, -4.735), (0.822, -5.877, -4.662), (0.7943, -5.452, -4.504), (0.7463, -4.984, -4.232), (0.678, -4.484, -3.845), (0.6115, -4.134, -3.468), (0.5451, -3.857, -3.091), (0.4694, -3.623, -2.662), (0.4195, -3.443, -2.379), (0.3937, -3.304, -2.233), (0.3715, -3.124, -2.107), (0.3586, -2.932, -2.034), (0.3605, -2.73, -2.044), (0.3715, -2.603, -2.107), (0.3933, -2.418, -2.231), (0.419, -2.241, -2.376), (0.4497, -2.056, -2.551), (0.4779, -1.894, -2.71), (0.4946, -1.754, -2.805), (0.5023, -1.621, -2.849), (0.5023, -1.392, -2.849), (0.4843, -0.3438, -2.747), (0.4433, 1.303, -2.514), (0.3959, 3.163, -2.245), (0.3356, 5.201, -1.903), (0.3023, 6.205, -1.714), (0.2959, 6.382, -1.678), (0.2908, 6.5, -1.649), (0.292, 6.588, -1.656), (0.301, 6.655, -1.707), (0.3202, 6.773, -1.816), (0.342, 6.891, -1.94), (0.3626, 7.046, -2.056), (0.3767, 7.238, -2.136), (0.3779, 7.467, -2.143), (0.3702, 7.77, -2.1), (0.3587, 7.925, -2.034), (0.3344, 8.102, -1.896), (0.2856, 8.301, -1.62), (0.2203, 8.449, -1.249), (0.1459, 8.508, -0.8274), (0.07155, 8.56, -0.4058), (0.02924, 8.585, -0.1658), (1.573, -7.44, -4.322), (1.621, -7.376, -4.454), (1.643, -7.185, -4.514), (1.652, -6.738, -4.538), (1.644, -6.377, -4.518), (1.619, -5.877, -4.448), (1.564, -5.452, -4.298), (1.47, -4.984, -4.038), (1.335, -4.484, -3.669), (1.204, -4.134, -3.309), (1.074, -3.857, -2.95), (0.9245, -3.623, -2.54), (0.8263, -3.443, -2.27), (0.7754, -3.304, -2.13), (0.7318, -3.124, -2.011), (0.7063, -2.932, -1.941), (0.7099, -2.73, -1.951), (0.7318, -2.603, -2.011), (0.7747, -2.418, -2.128), (0.8252, -2.241, -2.267), (0.8858, -2.056, -2.434), (0.9413, -1.894, -2.586), (0.9742, -1.754, -2.676), (0.9893, -1.621, -2.718), (0.9893, -1.392, -2.718), (0.954, -0.3438, -2.621), (0.8732, 1.303, -2.399), (0.7797, 3.163, -2.142), (0.6611, 5.201, -1.816), (0.5954, 6.205, -1.636), (0.5828, 6.382, -1.601), (0.5727, 6.5, -1.573), (0.5752, 6.588, -1.58), (0.5929, 6.655, -1.629), (0.6308, 6.773, -1.733), (0.6737, 6.891, -1.851), (0.7141, 7.046, -1.962), (0.7419, 7.238, -2.038), (0.7444, 7.467, -2.045), (0.7292, 7.77, -2.004), (0.7065, 7.925, -1.941), (0.6585, 8.102, -1.809), (0.5626, 8.301, -1.546), (0.4338, 8.449, -1.192), (0.2874, 8.508, -0.7895), (0.1409, 8.56, -0.3872), (0.0576, 8.585, -0.1582), (2.3, -7.44, -3.983), (2.37, -7.376, -4.105), (2.402, -7.185, -4.16), (2.415, -6.738, -4.182), (2.404, -6.377, -4.164), (2.367, -5.877, -4.099), (2.287, -5.452, -3.961), (2.149, -4.984, -3.722), (1.952, -4.484, -3.381), (1.761, -4.134, -3.05), (1.569, -3.857, -2.718), (1.351, -3.623, -2.341), (1.208, -3.443, -2.092), (1.134, -3.304, -1.963), (1.07, -3.124, -1.853), (1.033, -2.932, -1.788), (1.038, -2.73, -1.798), (1.07, -2.603, -1.853), (1.133, -2.418, -1.962), (1.206, -2.241, -2.089), (1.295, -2.056, -2.243), (1.376, -1.894, -2.384), (1.424, -1.754, -2.467), (1.446, -1.621, -2.505), (1.446, -1.392, -2.505), (1.395, -0.3438, -2.416), (1.276, 1.303, -2.211), (1.14, 3.163, -1.974), (0.9664, 5.201, -1.674), (0.8704, 6.205, -1.508), (0.852, 6.382, -1.476), (0.8372, 6.5, -1.45), (0.8409, 6.588, -1.456), (0.8667, 6.655, -1.501), (0.9221, 6.773, -1.597), (0.9849, 6.891, -1.706), (1.044, 7.046, -1.808), (1.085, 7.238, -1.878), (1.088, 7.467, -1.885), (1.066, 7.77, -1.846), (1.033, 7.925, -1.789), (0.9627, 8.102, -1.667), (0.8225, 8.301, -1.425), (0.6342, 8.449, -1.098), (0.4201, 8.508, -0.7276), (0.206, 8.56, -0.3568), (0.0842, 8.585, -0.1458), (2.957, -7.44, -3.523), (3.047, -7.376, -3.631), (3.088, -7.185, -3.68), (3.104, -6.738, -3.699), (3.09, -6.377, -3.683), (3.043, -5.877, -3.626), (2.94, -5.452, -3.504), (2.762, -4.984, -3.292), (2.51, -4.484, -2.991), (2.264, -4.134, -2.698), (2.018, -3.857, -2.404), (1.737, -3.623, -2.071), (1.553, -3.443, -1.851), (1.457, -3.304, -1.737), (1.375, -3.124, -1.639), (1.327, -2.932, -1.582), (1.334, -2.73, -1.59), (1.375, -2.603, -1.639), (1.456, -2.418, -1.735), (1.551, -2.241, -1.848), (1.665, -2.056, -1.984), (1.769, -1.894, -2.108), (1.831, -1.754, -2.182), (1.859, -1.621, -2.216), (1.859, -1.392, -2.216), (1.793, -0.3438, -2.137), (1.641, 1.303, -1.956), (1.465, 3.163, -1.746), (1.242, 5.201, -1.481), (1.119, 6.205, -1.334), (1.095, 6.382, -1.305), (1.076, 6.5, -1.283), (1.081, 6.588, -1.288), (1.114, 6.655, -1.328), (1.185, 6.773, -1.413), (1.266, 6.891, -1.509), (1.342, 7.046, -1.599), (1.394, 7.238, -1.662), (1.399, 7.467, -1.667), (1.371, 7.77, -1.633), (1.328, 7.925, -1.582), (1.238, 8.102, -1.475), (1.057, 8.301, -1.26), (0.8153, 8.449, -0.9716), (0.5401, 8.508, -0.6436), (0.2648, 8.56, -0.3156), (0.1082, 8.585, -0.129), (3.523, -7.44, -2.957), (3.631, -7.376, -3.047), (3.68, -7.185, -3.088), (3.699, -6.738, -3.104), (3.683, -6.377, -3.09), (3.626, -5.877, -3.043), (3.504, -5.452, -2.94), (3.292, -4.984, -2.762), (2.991, -4.484, -2.51), (2.698, -4.134, -2.264), (2.404, -3.857, -2.018), (2.071, -3.623, -1.737), (1.851, -3.443, -1.553), (1.737, -3.304, -1.457), (1.639, -3.124, -1.375), (1.582, -2.932, -1.327), (1.59, -2.73, -1.334), (1.639, -2.603, -1.375), (1.735, -2.418, -1.456), (1.848, -2.241, -1.551), (1.984, -2.056, -1.665), (2.108, -1.894, -1.769), (2.182, -1.754, -1.831), (2.216, -1.621, -1.859), (2.216, -1.392, -1.859), (2.137, -0.3438, -1.793), (1.956, 1.303, -1.641), (1.746, 3.163, -1.465), (1.481, 5.201, -1.242), (1.334, 6.205, -1.119), (1.305, 6.382, -1.095), (1.283, 6.5, -1.076), (1.288, 6.588, -1.081), (1.328, 6.655, -1.114), (1.413, 6.773, -1.185), (1.509, 6.891, -1.266), (1.599, 7.046, -1.342), (1.662, 7.238, -1.394), (1.667, 7.467, -1.399), (1.633, 7.77, -1.371), (1.582, 7.925, -1.328), (1.475, 8.102, -1.238), (1.26, 8.301, -1.057), (0.9716, 8.449, -0.8153), (0.6436, 8.508, -0.5401), (0.3156, 8.56, -0.2648), (0.129, 8.585, -0.1082), (3.983, -7.44, -2.3), (4.105, -7.376, -2.37), (4.16, -7.185, -2.402), (4.182, -6.738, -2.415), (4.164, -6.377, -2.404), (4.099, -5.877, -2.367), (3.961, -5.452, -2.287), (3.722, -4.984, -2.149), (3.381, -4.484, -1.952), (3.05, -4.134, -1.761), (2.718, -3.857, -1.569), (2.341, -3.623, -1.351), (2.092, -3.443, -1.208), (1.963, -3.304, -1.134), (1.853, -3.124, -1.07), (1.788, -2.932, -1.033), (1.798, -2.73, -1.038), (1.853, -2.603, -1.07), (1.962, -2.418, -1.133), (2.089, -2.241, -1.206), (2.243, -2.056, -1.295), (2.384, -1.894, -1.376), (2.467, -1.754, -1.424), (2.505, -1.621, -1.446), (2.505, -1.392, -1.446), (2.416, -0.3438, -1.395), (2.211, 1.303, -1.276), (1.974, 3.163, -1.14), (1.674, 5.201, -0.9664), (1.508, 6.205, -0.8704), (1.476, 6.382, -0.852), (1.45, 6.5, -0.8372), (1.456, 6.588, -0.8409), (1.501, 6.655, -0.8667), (1.597, 6.773, -0.9221), (1.706, 6.891, -0.9849), (1.808, 7.046, -1.044), (1.878, 7.238, -1.085), (1.885, 7.467, -1.088), (1.846, 7.77, -1.066), (1.789, 7.925, -1.033), (1.667, 8.102, -0.9627), (1.425, 8.301, -0.8225), (1.098, 8.449, -0.6342), (0.7276, 8.508, -0.4201), (0.3568, 8.56, -0.206), (0.1458, 8.585, -0.0842), (4.322, -7.44, -1.573), (4.454, -7.376, -1.621), (4.514, -7.185, -1.643), (4.538, -6.738, -1.652), (4.518, -6.377, -1.644), (4.448, -5.877, -1.619), (4.298, -5.452, -1.564), (4.038, -4.984, -1.47), (3.669, -4.484, -1.335), (3.309, -4.134, -1.204), (2.95, -3.857, -1.074), (2.54, -3.623, -0.9245), (2.27, -3.443, -0.8263), (2.13, -3.304, -0.7754), (2.011, -3.124, -0.7318), (1.941, -2.932, -0.7063), (1.951, -2.73, -0.7099), (2.011, -2.603, -0.7318), (2.128, -2.418, -0.7747), (2.267, -2.241, -0.8252), (2.434, -2.056, -0.8858), (2.586, -1.894, -0.9413), (2.676, -1.754, -0.9742), (2.718, -1.621, -0.9893), (2.718, -1.392, -0.9893), (2.621, -0.3438, -0.954), (2.399, 1.303, -0.8732), (2.142, 3.163, -0.7797), (1.816, 5.201, -0.6611), (1.636, 6.205, -0.5954), (1.601, 6.382, -0.5828), (1.573, 6.5, -0.5727), (1.58, 6.588, -0.5752), (1.629, 6.655, -0.5929), (1.733, 6.773, -0.6308), (1.851, 6.891, -0.6737), (1.962, 7.046, -0.7141), (2.038, 7.238, -0.7419), (2.045, 7.467, -0.7444), (2.004, 7.77, -0.7292), (1.941, 7.925, -0.7065), (1.809, 8.102, -0.6585), (1.546, 8.301, -0.5626), (1.192, 8.449, -0.4338), (0.7895, 8.508, -0.2874), (0.3872, 8.56, -0.1409), (0.1583, 8.585, -0.0576), (4.53, -7.44, -0.7987), (4.668, -7.376, -0.8231), (4.731, -7.185, -0.8341), (4.756, -6.738, -0.8386), (4.735, -6.377, -0.8349), (4.662, -5.877, -0.822), (4.504, -5.452, -0.7943), (4.232, -4.984, -0.7463), (3.845, -4.484, -0.678), (3.468, -4.134, -0.6115), (3.091, -3.857, -0.5451), (2.662, -3.623, -0.4694), (2.379, -3.443, -0.4195), (2.233, -3.304, -0.3937), (2.107, -3.124, -0.3715), (2.034, -2.932, -0.3586), (2.044, -2.73, -0.3604), (2.107, -2.603, -0.3715), (2.231, -2.418, -0.3933), (2.376, -2.241, -0.419), (2.551, -2.056, -0.4497), (2.71, -1.894, -0.4779), (2.805, -1.754, -0.4946), (2.849, -1.621, -0.5023), (2.849, -1.392, -0.5023), (2.747, -0.3438, -0.4843), (2.514, 1.303, -0.4433), (2.245, 3.163, -0.3959), (1.903, 5.201, -0.3356), (1.714, 6.205, -0.3023), (1.678, 6.382, -0.2959), (1.649, 6.5, -0.2908), (1.656, 6.588, -0.292), (1.707, 6.655, -0.301), (1.816, 6.773, -0.3202), (1.94, 6.891, -0.342), (2.056, 7.046, -0.3626), (2.136, 7.238, -0.3767), (2.143, 7.467, -0.3779), (2.1, 7.77, -0.3702), (2.034, 7.925, -0.3587), (1.896, 8.102, -0.3343), (1.62, 8.301, -0.2856), (1.249, 8.449, -0.2203), (0.8274, 8.508, -0.1459), (0.4058, 8.56, -0.07155), (0.1658, 8.585, -0.02924), (4.804, -7.185, 2.444e-06), (4.829, -6.738, 2.801e-06), (4.808, -6.377, 3.874e-06), (4.574, -5.452, 3.695e-06), (3.904, -4.484, 2.444e-06), (2.703, -3.623, 1.967e-06), (2.416, -3.443, 1.937e-06), (2.265, -2.418, 1.192e-06), (2.752, -1.894, 2.086e-06), (2.893, -1.621, 1.46e-06), (2.893, -1.392, 1.46e-06), (1.674, 6.5, 9.537e-07), (1.682, 6.588, 8.345e-07), (2.132, 7.77, 1.609e-06), (0.412, 8.56, 2.086e-07)], [], [(13, 1686, 52, 53), (33, 1693, 79, 80), (1682, 4, 39, 40), (22, 1691, 66, 67), (14, 13, 53, 54), (1, 33, 80), (5, 1682, 40, 41), (23, 22, 67, 68), (1687, 14, 54, 55), (1683, 5, 41, 42), (24, 23, 68, 69), (15, 1687, 55, 56), (6, 1683, 42, 43), (25, 24, 69, 70), (1688, 15, 56, 57), (7, 6, 43, 44), (26, 25, 70, 71), (1689, 1688, 57, 58), (1684, 7, 44, 45), (27, 26, 71, 72), (16, 1689, 58, 59), (1685, 1684, 45, 46), (1692, 27, 72, 73), (17, 16, 59, 60), (8, 1685, 46, 47), (28, 1692, 73, 74), (2, 0, 34), (18, 17, 60, 61), (9, 8, 47, 48), (29, 28, 74, 75), (3, 2, 34, 35), (19, 18, 61, 62), (10, 9, 48, 49), (30, 29, 75, 76), (1679, 3, 35, 36), (20, 19, 62, 63), (11, 10, 49, 50), (31, 30, 76, 77), (1680, 1679, 36, 37), (21, 20, 63, 64), (12, 11, 50, 51), (32, 31, 77, 78), (1681, 1680, 37, 38), (1690, 21, 64, 65), (1686, 12, 51, 52), (1693, 32, 78, 79), (4, 1681, 38, 39), (1691, 1690, 65, 66), (72, 71, 118, 119), (59, 58, 105, 106), (46, 45, 92, 93), (73, 72, 119, 120), (60, 59, 106, 107), (47, 46, 93, 94), (74, 73, 120, 121), (34, 0, 81), (61, 60, 107, 108), (48, 47, 94, 95), (75, 74, 121, 122), (35, 34, 81, 82), (62, 61, 108, 109), (49, 48, 95, 96), (76, 75, 122, 123), (36, 35, 82, 83), (63, 62, 109, 110), (50, 49, 96, 97), (77, 76, 123, 124), (37, 36, 83, 84), (64, 63, 110, 111), (51, 50, 97, 98), (78, 77, 124, 125), (38, 37, 84, 85), (65, 64, 111, 112), (52, 51, 98, 99), (79, 78, 125, 126), (39, 38, 85, 86), (66, 65, 112, 113), (53, 52, 99, 100), (80, 79, 126, 127), (40, 39, 86, 87), (67, 66, 113, 114), (54, 53, 100, 101), (1, 80, 127), (41, 40, 87, 88), (68, 67, 114, 115), (55, 54, 101, 102), (42, 41, 88, 89), (69, 68, 115, 116), (56, 55, 102, 103), (43, 42, 89, 90), (70, 69, 116, 117), (57, 56, 103, 104), (44, 43, 90, 91), (71, 70, 117, 118), (58, 57, 104, 105), (45, 44, 91, 92), (89, 88, 135, 136), (116, 115, 162, 163), (103, 102, 149, 150), (90, 89, 136, 137), (117, 116, 163, 164), (104, 103, 150, 151), (91, 90, 137, 138), (118, 117, 164, 165), (105, 104, 151, 152), (92, 91, 138, 139), (119, 118, 165, 166), (106, 105, 152, 153), (93, 92, 139, 140), (120, 119, 166, 167), (107, 106, 153, 154), (94, 93, 140, 141), (121, 120, 167, 168), (81, 0, 128), (108, 107, 154, 155), (95, 94, 141, 142), (122, 121, 168, 169), (82, 81, 128, 129), (109, 108, 155, 156), (96, 95, 142, 143), (123, 122, 169, 170), (83, 82, 129, 130), (110, 109, 156, 157), (97, 96, 143, 144), (124, 123, 170, 171), (84, 83, 130, 131), (111, 110, 157, 158), (98, 97, 144, 145), (125, 124, 171, 172), (85, 84, 131, 132), (112, 111, 158, 159), (99, 98, 145, 146), (126, 125, 172, 173), (86, 85, 132, 133), (113, 112, 159, 160), (100, 99, 146, 147), (127, 126, 173, 174), (87, 86, 133, 134), (114, 113, 160, 161), (101, 100, 147, 148), (1, 127, 174), (88, 87, 134, 135), (115, 114, 161, 162), (102, 101, 148, 149), (173, 172, 219, 220), (133, 132, 179, 180), (160, 159, 206, 207), (147, 146, 193, 194), (174, 173, 220, 221), (134, 133, 180, 181), (161, 160, 207, 208), (148, 147, 194, 195), (1, 174, 221), (135, 134, 181, 182), (162, 161, 208, 209), (149, 148, 195, 196), (136, 135, 182, 183), (163, 162, 209, 210), (150, 149, 196, 197), (137, 136, 183, 184), (164, 163, 210, 211), (151, 150, 197, 198), (138, 137, 184, 185), (165, 164, 211, 212), (152, 151, 198, 199), (139, 138, 185, 186), (166, 165, 212, 213), (153, 152, 199, 200), (140, 139, 186, 187), (167, 166, 213, 214), (154, 153, 200, 201), (141, 140, 187, 188), (168, 167, 214, 215), (128, 0, 175), (155, 154, 201, 202), (142, 141, 188, 189), (169, 168, 215, 216), (129, 128, 175, 176), (156, 155, 202, 203), (143, 142, 189, 190), (170, 169, 216, 217), (130, 129, 176, 177), (157, 156, 203, 204), (144, 143, 190, 191), (171, 170, 217, 218), (131, 130, 177, 178), (158, 157, 204, 205), (145, 144, 191, 192), (172, 171, 218, 219), (132, 131, 178, 179), (159, 158, 205, 206), (146, 145, 192, 193), (190, 189, 236, 237), (217, 216, 263, 264), (177, 176, 223, 224), (204, 203, 250, 251), (191, 190, 237, 238), (218, 217, 264, 265), (178, 177, 224, 225), (205, 204, 251, 252), (192, 191, 238, 239), (219, 218, 265, 266), (179, 178, 225, 226), (206, 205, 252, 253), (193, 192, 239, 240), (220, 219, 266, 267), (180, 179, 226, 227), (207, 206, 253, 254), (194, 193, 240, 241), (221, 220, 267, 268), (181, 180, 227, 228), (208, 207, 254, 255), (195, 194, 241, 242), (1, 221, 268), (182, 181, 228, 229), (209, 208, 255, 256), (196, 195, 242, 243), (183, 182, 229, 230), (210, 209, 256, 257), (197, 196, 243, 244), (184, 183, 230, 231), (211, 210, 257, 258), (198, 197, 244, 245), (185, 184, 231, 232), (212, 211, 258, 259), (199, 198, 245, 246), (186, 185, 232, 233), (213, 212, 259, 260), (200, 199, 246, 247), (187, 186, 233, 234), (214, 213, 260, 261), (201, 200, 247, 248), (188, 187, 234, 235), (215, 214, 261, 262), (175, 0, 222), (202, 201, 248, 249), (189, 188, 235, 236), (216, 215, 262, 263), (176, 175, 222, 223), (203, 202, 249, 250), (234, 233, 280, 281), (261, 260, 307, 308), (248, 247, 294, 295), (235, 234, 281, 282), (262, 261, 308, 309), (222, 0, 269), (249, 248, 295, 296), (236, 235, 282, 283), (263, 262, 309, 310), (223, 222, 269, 270), (250, 249, 296, 297), (237, 236, 283, 284), (264, 263, 310, 311), (224, 223, 270, 271), (251, 250, 297, 298), (238, 237, 284, 285), (265, 264, 311, 312), (225, 224, 271, 272), (252, 251, 298, 299), (239, 238, 285, 286), (266, 265, 312, 313), (226, 225, 272, 273), (253, 252, 299, 300), (240, 239, 286, 287), (267, 266, 313, 314), (227, 226, 273, 274), (254, 253, 300, 301), (241, 240, 287, 288), (268, 267, 314, 315), (228, 227, 274, 275), (255, 254, 301, 302), (242, 241, 288, 289), (1, 268, 315), (229, 228, 275, 276), (256, 255, 302, 303), (243, 242, 289, 290), (230, 229, 276, 277), (257, 256, 303, 304), (244, 243, 290, 291), (231, 230, 277, 278), (258, 257, 304, 305), (245, 244, 291, 292), (232, 231, 278, 279), (259, 258, 305, 306), (246, 245, 292, 293), (233, 232, 279, 280), (260, 259, 306, 307), (247, 246, 293, 294), (291, 290, 337, 338), (278, 277, 324, 325), (305, 304, 351, 352), (292, 291, 338, 339), (279, 278, 325, 326), (306, 305, 352, 353), (293, 292, 339, 340), (280, 279, 326, 327), (307, 306, 353, 354), (294, 293, 340, 341), (281, 280, 327, 328), (308, 307, 354, 355), (295, 294, 341, 342), (282, 281, 328, 329), (309, 308, 355, 356), (269, 0, 316), (296, 295, 342, 343), (283, 282, 329, 330), (310, 309, 356, 357), (270, 269, 316, 317), (297, 296, 343, 344), (284, 283, 330, 331), (311, 310, 357, 358), (271, 270, 317, 318), (298, 297, 344, 345), (285, 284, 331, 332), (312, 311, 358, 359), (272, 271, 318, 319), (299, 298, 345, 346), (286, 285, 332, 333), (313, 312, 359, 360), (273, 272, 319, 320), (300, 299, 346, 347), (287, 286, 333, 334), (314, 313, 360, 361), (274, 273, 320, 321), (301, 300, 347, 348), (288, 287, 334, 335), (315, 314, 361, 362), (275, 274, 321, 322), (302, 301, 348, 349), (289, 288, 335, 336), (1, 315, 362), (276, 275, 322, 323), (303, 302, 349, 350), (290, 289, 336, 337), (277, 276, 323, 324), (304, 303, 350, 351), (335, 334, 381, 382), (362, 361, 408, 409), (322, 321, 368, 369), (349, 348, 395, 396), (336, 335, 382, 383), (1, 362, 409), (323, 322, 369, 370), (350, 349, 396, 397), (337, 336, 383, 384), (324, 323, 370, 371), (351, 350, 397, 398), (338, 337, 384, 385), (325, 324, 371, 372), (352, 351, 398, 399), (339, 338, 385, 386), (326, 325, 372, 373), (353, 352, 399, 400), (340, 339, 386, 387), (327, 326, 373, 374), (354, 353, 400, 401), (341, 340, 387, 388), (328, 327, 374, 375), (355, 354, 401, 402), (342, 341, 388, 389), (329, 328, 375, 376), (356, 355, 402, 403), (316, 0, 363), (343, 342, 389, 390), (330, 329, 376, 377), (357, 356, 403, 404), (317, 316, 363, 364), (344, 343, 390, 391), (331, 330, 377, 378), (358, 357, 404, 405), (318, 317, 364, 365), (345, 344, 391, 392), (332, 331, 378, 379), (359, 358, 405, 406), (319, 318, 365, 366), (346, 345, 392, 393), (333, 332, 379, 380), (360, 359, 406, 407), (320, 319, 366, 367), (347, 346, 393, 394), (334, 333, 380, 381), (361, 360, 407, 408), (321, 320, 367, 368), (348, 347, 394, 395), (392, 391, 438, 439), (379, 378, 425, 426), (406, 405, 452, 453), (366, 365, 412, 413), (393, 392, 439, 440), (380, 379, 426, 427), (407, 406, 453, 454), (367, 366, 413, 414), (394, 393, 440, 441), (381, 380, 427, 428), (408, 407, 454, 455), (368, 367, 414, 415), (395, 394, 441, 442), (382, 381, 428, 429), (409, 408, 455, 456), (369, 368, 415, 416), (396, 395, 442, 443), (383, 382, 429, 430), (1, 409, 456), (370, 369, 416, 417), (397, 396, 443, 444), (384, 383, 430, 431), (371, 370, 417, 418), (398, 397, 444, 445), (385, 384, 431, 432), (372, 371, 418, 419), (399, 398, 445, 446), (386, 385, 432, 433), (373, 372, 419, 420), (400, 399, 446, 447), (387, 386, 433, 434), (374, 373, 420, 421), (401, 400, 447, 448), (388, 387, 434, 435), (375, 374, 421, 422), (402, 401, 448, 449), (389, 388, 435, 436), (376, 375, 422, 423), (403, 402, 449, 450), (363, 0, 410), (390, 389, 436, 437), (377, 376, 423, 424), (404, 403, 450, 451), (364, 363, 410, 411), (391, 390, 437, 438), (378, 377, 424, 425), (405, 404, 451, 452), (365, 364, 411, 412), (436, 435, 482, 483), (423, 422, 469, 470), (450, 449, 496, 497), (410, 0, 457), (437, 436, 483, 484), (424, 423, 470, 471), (451, 450, 497, 498), (411, 410, 457, 458), (438, 437, 484, 485), (425, 424, 471, 472), (452, 451, 498, 499), (412, 411, 458, 459), (439, 438, 485, 486), (426, 425, 472, 473), (453, 452, 499, 500), (413, 412, 459, 460), (440, 439, 486, 487), (427, 426, 473, 474), (454, 453, 500, 501), (414, 413, 460, 461), (441, 440, 487, 488), (428, 427, 474, 475), (455, 454, 501, 502), (415, 414, 461, 462), (442, 441, 488, 489), (429, 428, 475, 476), (456, 455, 502, 503), (416, 415, 462, 463), (443, 442, 489, 490), (430, 429, 476, 477), (1, 456, 503), (417, 416, 463, 464), (444, 443, 490, 491), (431, 430, 477, 478), (418, 417, 464, 465), (445, 444, 491, 492), (432, 431, 478, 479), (419, 418, 465, 466), (446, 445, 492, 493), (433, 432, 479, 480), (420, 419, 466, 467), (447, 446, 493, 494), (434, 433, 480, 481), (421, 420, 467, 468), (448, 447, 494, 495), (435, 434, 481, 482), (422, 421, 468, 469), (449, 448, 495, 496), (493, 492, 539, 540), (480, 479, 526, 527), (467, 466, 513, 514), (494, 493, 540, 541), (481, 480, 527, 528), (468, 467, 514, 515), (495, 494, 541, 542), (482, 481, 528, 529), (469, 468, 515, 516), (496, 495, 542, 543), (483, 482, 529, 530), (470, 469, 516, 517), (497, 496, 543, 544), (457, 0, 504), (484, 483, 530, 531), (471, 470, 517, 518), (498, 497, 544, 545), (458, 457, 504, 505), (485, 484, 531, 532), (472, 471, 518, 519), (499, 498, 545, 546), (459, 458, 505, 506), (486, 485, 532, 533), (473, 472, 519, 520), (500, 499, 546, 547), (460, 459, 506, 507), (487, 486, 533, 534), (474, 473, 520, 521), (501, 500, 547, 548), (461, 460, 507, 508), (488, 487, 534, 535), (475, 474, 521, 522), (502, 501, 548, 549), (462, 461, 508, 509), (489, 488, 535, 536), (476, 475, 522, 523), (503, 502, 549, 550), (463, 462, 509, 510), (490, 489, 536, 537), (477, 476, 523, 524), (1, 503, 550), (464, 463, 510, 511), (491, 490, 537, 538), (478, 477, 524, 525), (465, 464, 511, 512), (492, 491, 538, 539), (479, 478, 525, 526), (466, 465, 512, 513), (510, 509, 556, 557), (537, 536, 583, 584), (524, 523, 570, 571), (1, 550, 597), (511, 510, 557, 558), (538, 537, 584, 585), (525, 524, 571, 572), (512, 511, 558, 559), (539, 538, 585, 586), (526, 525, 572, 573), (513, 512, 559, 560), (540, 539, 586, 587), (527, 526, 573, 574), (514, 513, 560, 561), (541, 540, 587, 588), (528, 527, 574, 575), (515, 514, 561, 562), (542, 541, 588, 589), (529, 528, 575, 576), (516, 515, 562, 563), (543, 542, 589, 590), (530, 529, 576, 577), (517, 516, 563, 564), (544, 543, 590, 591), (504, 0, 551), (531, 530, 577, 578), (518, 517, 564, 565), (545, 544, 591, 592), (505, 504, 551, 552), (532, 531, 578, 579), (519, 518, 565, 566), (546, 545, 592, 593), (506, 505, 552, 553), (533, 532, 579, 580), (520, 519, 566, 567), (547, 546, 593, 594), (507, 506, 553, 554), (534, 533, 580, 581), (521, 520, 567, 568), (548, 547, 594, 595), (508, 507, 554, 555), (535, 534, 581, 582), (522, 521, 568, 569), (549, 548, 595, 596), (509, 508, 555, 556), (536, 535, 582, 583), (523, 522, 569, 570), (550, 549, 596, 597), (594, 593, 640, 641), (554, 553, 600, 601), (581, 580, 627, 628), (568, 567, 614, 615), (595, 594, 641, 642), (555, 554, 601, 602), (582, 581, 628, 629), (569, 568, 615, 616), (596, 595, 642, 643), (556, 555, 602, 603), (583, 582, 629, 630), (570, 569, 616, 617), (597, 596, 643, 644), (557, 556, 603, 604), (584, 583, 630, 631), (571, 570, 617, 618), (1, 597, 644), (558, 557, 604, 605), (585, 584, 631, 632), (572, 571, 618, 619), (559, 558, 605, 606), (586, 585, 632, 633), (573, 572, 619, 620), (560, 559, 606, 607), (587, 586, 633, 634), (574, 573, 620, 621), (561, 560, 607, 608), (588, 587, 634, 635), (575, 574, 621, 622), (562, 561, 608, 609), (589, 588, 635, 636), (576, 575, 622, 623), (563, 562, 609, 610), (590, 589, 636, 637), (577, 576, 623, 624), (564, 563, 610, 611), (591, 590, 637, 638), (551, 0, 598), (578, 577, 624, 625), (565, 564, 611, 612), (592, 591, 638, 639), (552, 551, 598, 599), (579, 578, 625, 626), (566, 565, 612, 613), (593, 592, 639, 640), (553, 552, 599, 600), (580, 579, 626, 627), (567, 566, 613, 614), (611, 610, 657, 658), (638, 637, 684, 685), (598, 0, 645), (625, 624, 671, 672), (612, 611, 658, 659), (639, 638, 685, 686), (599, 598, 645, 646), (626, 625, 672, 673), (613, 612, 659, 660), (640, 639, 686, 687), (600, 599, 646, 647), (627, 626, 673, 674), (614, 613, 660, 661), (641, 640, 687, 688), (601, 600, 647, 648), (628, 627, 674, 675), (615, 614, 661, 662), (642, 641, 688, 689), (602, 601, 648, 649), (629, 628, 675, 676), (616, 615, 662, 663), (643, 642, 689, 690), (603, 602, 649, 650), (630, 629, 676, 677), (617, 616, 663, 664), (644, 643, 690, 691), (604, 603, 650, 651), (631, 630, 677, 678), (618, 617, 664, 665), (1, 644, 691), (605, 604, 651, 652), (632, 631, 678, 679), (619, 618, 665, 666), (606, 605, 652, 653), (633, 632, 679, 680), (620, 619, 666, 667), (607, 606, 653, 654), (634, 633, 680, 681), (621, 620, 667, 668), (608, 607, 654, 655), (635, 634, 681, 682), (622, 621, 668, 669), (609, 608, 655, 656), (636, 635, 682, 683), (623, 622, 669, 670), (610, 609, 656, 657), (637, 636, 683, 684), (624, 623, 670, 671), (655, 654, 701, 702), (682, 681, 728, 729), (669, 668, 715, 716), (656, 655, 702, 703), (683, 682, 729, 730), (670, 669, 716, 717), (657, 656, 703, 704), (684, 683, 730, 731), (671, 670, 717, 718), (658, 657, 704, 705), (685, 684, 731, 732), (645, 0, 692), (672, 671, 718, 719), (659, 658, 705, 706), (686, 685, 732, 733), (646, 645, 692, 693), (673, 672, 719, 720), (660, 659, 706, 707), (687, 686, 733, 734), (647, 646, 693, 694), (674, 673, 720, 721), (661, 660, 707, 708), (688, 687, 734, 735), (648, 647, 694, 695), (675, 674, 721, 722), (662, 661, 708, 709), (689, 688, 735, 736), (649, 648, 695, 696), (676, 675, 722, 723), (663, 662, 709, 710), (690, 689, 736, 737), (650, 649, 696, 697), (677, 676, 723, 724), (664, 663, 710, 711), (691, 690, 737, 738), (651, 650, 697, 698), (678, 677, 724, 725), (665, 664, 711, 712), (1, 691, 738), (652, 651, 698, 699), (679, 678, 725, 726), (666, 665, 712, 713), (653, 652, 699, 700), (680, 679, 726, 727), (667, 666, 713, 714), (654, 653, 700, 701), (681, 680, 727, 728), (668, 667, 714, 715), (712, 711, 758, 759), (1, 738, 785), (699, 698, 745, 746), (726, 725, 772, 773), (713, 712, 759, 760), (700, 699, 746, 747), (727, 726, 773, 774), (714, 713, 760, 761), (701, 700, 747, 748), (728, 727, 774, 775), (715, 714, 761, 762), (702, 701, 748, 749), (729, 728, 775, 776), (716, 715, 762, 763), (703, 702, 749, 750), (730, 729, 776, 777), (717, 716, 763, 764), (704, 703, 750, 751), (731, 730, 777, 778), (718, 717, 764, 765), (705, 704, 751, 752), (732, 731, 778, 779), (692, 0, 739), (719, 718, 765, 766), (706, 705, 752, 753), (733, 732, 779, 780), (693, 692, 739, 740), (720, 719, 766, 767), (707, 706, 753, 754), (734, 733, 780, 781), (694, 693, 740, 741), (721, 720, 767, 768), (708, 707, 754, 755), (735, 734, 781, 782), (695, 694, 741, 742), (722, 721, 768, 769), (709, 708, 755, 756), (736, 735, 782, 783), (696, 695, 742, 743), (723, 722, 769, 770), (710, 709, 756, 757), (737, 736, 783, 784), (697, 696, 743, 744), (724, 723, 770, 771), (711, 710, 757, 758), (738, 737, 784, 785), (698, 697, 744, 745), (725, 724, 771, 772), (756, 755, 802, 803), (783, 782, 829, 830), (743, 742, 789, 790), (770, 769, 816, 817), (757, 756, 803, 804), (784, 783, 830, 831), (744, 743, 790, 791), (771, 770, 817, 818), (758, 757, 804, 805), (785, 784, 831, 832), (745, 744, 791, 792), (772, 771, 818, 819), (759, 758, 805, 806), (1, 785, 832), (746, 745, 792, 793), (773, 772, 819, 820), (760, 759, 806, 807), (747, 746, 793, 794), (774, 773, 820, 821), (761, 760, 807, 808), (748, 747, 794, 795), (775, 774, 821, 822), (762, 761, 808, 809), (749, 748, 795, 796), (776, 775, 822, 823), (763, 762, 809, 810), (750, 749, 796, 797), (777, 776, 823, 824), (764, 763, 810, 811), (751, 750, 797, 798), (778, 777, 824, 825), (765, 764, 811, 812), (752, 751, 798, 799), (779, 778, 825, 826), (739, 0, 786), (766, 765, 812, 813), (753, 752, 799, 800), (780, 779, 826, 827), (740, 739, 786, 787), (767, 766, 813, 814), (754, 753, 800, 801), (781, 780, 827, 828), (741, 740, 787, 788), (768, 767, 814, 815), (755, 754, 801, 802), (782, 781, 828, 829), (742, 741, 788, 789), (769, 768, 815, 816), (824, 823, 870, 871), (813, 812, 859, 860), (800, 799, 846, 847), (787, 786, 833, 834), (825, 824, 871, 872), (814, 813, 860, 861), (801, 800, 847, 848), (788, 787, 834, 835), (826, 825, 872, 873), (815, 814, 861, 862), (802, 801, 848, 849), (789, 788, 835, 836), (827, 826, 873, 874), (816, 815, 862, 863), (803, 802, 849, 850), (790, 789, 836, 837), (828, 827, 874, 875), (817, 816, 863, 864), (804, 803, 850, 851), (791, 790, 837, 838), (829, 828, 875, 876), (818, 817, 864, 865), (805, 804, 851, 852), (792, 791, 838, 839), (830, 829, 876, 877), (819, 818, 865, 866), (806, 805, 852, 853), (793, 792, 839, 840), (831, 830, 877, 878), (820, 819, 866, 867), (807, 806, 853, 854), (794, 793, 840, 841), (832, 831, 878, 879), (821, 820, 867, 868), (808, 807, 854, 855), (795, 794, 841, 842), (1, 832, 879), (822, 821, 868, 869), (809, 808, 855, 856), (796, 795, 842, 843), (823, 822, 869, 870), (810, 809, 856, 857), (797, 796, 843, 844), (811, 810, 857, 858), (798, 797, 844, 845), (812, 811, 858, 859), (799, 798, 845, 846), (786, 0, 833), (841, 840, 887, 888), (868, 867, 914, 915), (855, 854, 901, 902), (842, 841, 888, 889), (869, 868, 915, 916), (856, 855, 902, 903), (843, 842, 889, 890), (870, 869, 916, 917), (857, 856, 903, 904), (844, 843, 890, 891), (871, 870, 917, 918), (858, 857, 904, 905), (845, 844, 891, 892), (872, 871, 918, 919), (859, 858, 905, 906), (846, 845, 892, 893), (873, 872, 919, 920), (833, 0, 880), (860, 859, 906, 907), (847, 846, 893, 894), (874, 873, 920, 921), (834, 833, 880, 881), (861, 860, 907, 908), (848, 847, 894, 895), (875, 874, 921, 922), (835, 834, 881, 882), (862, 861, 908, 909), (849, 848, 895, 896), (876, 875, 922, 923), (836, 835, 882, 883), (863, 862, 909, 910), (850, 849, 896, 897), (877, 876, 923, 924), (837, 836, 883, 884), (864, 863, 910, 911), (851, 850, 897, 898), (878, 877, 924, 925), (838, 837, 884, 885), (865, 864, 911, 912), (852, 851, 898, 899), (879, 878, 925, 926), (839, 838, 885, 886), (866, 865, 912, 913), (853, 852, 899, 900), (1, 879, 926), (840, 839, 886, 887), (867, 866, 913, 914), (854, 853, 900, 901), (925, 924, 971, 972), (885, 884, 931, 932), (912, 911, 958, 959), (899, 898, 945, 946), (926, 925, 972, 973), (886, 885, 932, 933), (913, 912, 959, 960), (900, 899, 946, 947), (1, 926, 973), (887, 886, 933, 934), (914, 913, 960, 961), (901, 900, 947, 948), (888, 887, 934, 935), (915, 914, 961, 962), (902, 901, 948, 949), (889, 888, 935, 936), (916, 915, 962, 963), (903, 902, 949, 950), (890, 889, 936, 937), (917, 916, 963, 964), (904, 903, 950, 951), (891, 890, 937, 938), (918, 917, 964, 965), (905, 904, 951, 952), (892, 891, 938, 939), (919, 918, 965, 966), (906, 905, 952, 953), (893, 892, 939, 940), (920, 919, 966, 967), (880, 0, 927), (907, 906, 953, 954), (894, 893, 940, 941), (921, 920, 967, 968), (881, 880, 927, 928), (908, 907, 954, 955), (895, 894, 941, 942), (922, 921, 968, 969), (882, 881, 928, 929), (909, 908, 955, 956), (896, 895, 942, 943), (923, 922, 969, 970), (883, 882, 929, 930), (910, 909, 956, 957), (897, 896, 943, 944), (924, 923, 970, 971), (884, 883, 930, 931), (911, 910, 957, 958), (898, 897, 944, 945), (942, 941, 988, 989), (969, 968, 1015, 1016), (929, 928, 975, 976), (956, 955, 1002, 1003), (943, 942, 989, 990), (970, 969, 1016, 1017), (930, 929, 976, 977), (957, 956, 1003, 1004), (944, 943, 990, 991), (971, 970, 1017, 1018), (931, 930, 977, 978), (958, 957, 1004, 1005), (945, 944, 991, 992), (972, 971, 1018, 1019), (932, 931, 978, 979), (959, 958, 1005, 1006), (946, 945, 992, 993), (973, 972, 1019, 1020), (933, 932, 979, 980), (960, 959, 1006, 1007), (947, 946, 993, 994), (1, 973, 1020), (934, 933, 980, 981), (961, 960, 1007, 1008), (948, 947, 994, 995), (935, 934, 981, 982), (962, 961, 1008, 1009), (949, 948, 995, 996), (936, 935, 982, 983), (963, 962, 1009, 1010), (950, 949, 996, 997), (937, 936, 983, 984), (964, 963, 1010, 1011), (951, 950, 997, 998), (938, 937, 984, 985), (965, 964, 1011, 1012), (952, 951, 998, 999), (939, 938, 985, 986), (966, 965, 1012, 1013), (953, 952, 999, 1000), (940, 939, 986, 987), (967, 966, 1013, 1014), (927, 0, 974), (954, 953, 1000, 1001), (941, 940, 987, 988), (968, 967, 1014, 1015), (928, 927, 974, 975), (955, 954, 1001, 1002), (986, 985, 1032, 1033), (1013, 1012, 1059, 1060), (1000, 999, 1046, 1047), (987, 986, 1033, 1034), (1014, 1013, 1060, 1061), (974, 0, 1021), (1001, 1000, 1047, 1048), (988, 987, 1034, 1035), (1015, 1014, 1061, 1062), (975, 974, 1021, 1022), (1002, 1001, 1048, 1049), (989, 988, 1035, 1036), (1016, 1015, 1062, 1063), (976, 975, 1022, 1023), (1003, 1002, 1049, 1050), (990, 989, 1036, 1037), (1017, 1016, 1063, 1064), (977, 976, 1023, 1024), (1004, 1003, 1050, 1051), (991, 990, 1037, 1038), (1018, 1017, 1064, 1065), (978, 977, 1024, 1025), (1005, 1004, 1051, 1052), (992, 991, 1038, 1039), (1019, 1018, 1065, 1066), (979, 978, 1025, 1026), (1006, 1005, 1052, 1053), (993, 992, 1039, 1040), (1020, 1019, 1066, 1067), (980, 979, 1026, 1027), (1007, 1006, 1053, 1054), (994, 993, 1040, 1041), (1, 1020, 1067), (981, 980, 1027, 1028), (1008, 1007, 1054, 1055), (995, 994, 1041, 1042), (982, 981, 1028, 1029), (1009, 1008, 1055, 1056), (996, 995, 1042, 1043), (983, 982, 1029, 1030), (1010, 1009, 1056, 1057), (997, 996, 1043, 1044), (984, 983, 1030, 1031), (1011, 1010, 1057, 1058), (998, 997, 1044, 1045), (985, 984, 1031, 1032), (1012, 1011, 1058, 1059), (999, 998, 1045, 1046), (1043, 1042, 1089, 1090), (1030, 1029, 1076, 1077), (1057, 1056, 1103, 1104), (1044, 1043, 1090, 1091), (1031, 1030, 1077, 1078), (1058, 1057, 1104, 1105), (1045, 1044, 1091, 1092), (1032, 1031, 1078, 1079), (1059, 1058, 1105, 1106), (1046, 1045, 1092, 1093), (1033, 1032, 1079, 1080), (1060, 1059, 1106, 1107), (1047, 1046, 1093, 1094), (1034, 1033, 1080, 1081), (1061, 1060, 1107, 1108), (1021, 0, 1068), (1048, 1047, 1094, 1095), (1035, 1034, 1081, 1082), (1062, 1061, 1108, 1109), (1022, 1021, 1068, 1069), (1049, 1048, 1095, 1096), (1036, 1035, 1082, 1083), (1063, 1062, 1109, 1110), (1023, 1022, 1069, 1070), (1050, 1049, 1096, 1097), (1037, 1036, 1083, 1084), (1064, 1063, 1110, 1111), (1024, 1023, 1070, 1071), (1051, 1050, 1097, 1098), (1038, 1037, 1084, 1085), (1065, 1064, 1111, 1112), (1025, 1024, 1071, 1072), (1052, 1051, 1098, 1099), (1039, 1038, 1085, 1086), (1066, 1065, 1112, 1113), (1026, 1025, 1072, 1073), (1053, 1052, 1099, 1100), (1040, 1039, 1086, 1087), (1067, 1066, 1113, 1114), (1027, 1026, 1073, 1074), (1054, 1053, 1100, 1101), (1041, 1040, 1087, 1088), (1, 1067, 1114), (1028, 1027, 1074, 1075), (1055, 1054, 1101, 1102), (1042, 1041, 1088, 1089), (1029, 1028, 1075, 1076), (1056, 1055, 1102, 1103), (1087, 1086, 1133, 1134), (1114, 1113, 1160, 1161), (1074, 1073, 1120, 1121), (1101, 1100, 1147, 1148), (1088, 1087, 1134, 1135), (1, 1114, 1161), (1075, 1074, 1121, 1122), (1102, 1101, 1148, 1149), (1089, 1088, 1135, 1136), (1076, 1075, 1122, 1123), (1103, 1102, 1149, 1150), (1090, 1089, 1136, 1137), (1077, 1076, 1123, 1124), (1104, 1103, 1150, 1151), (1091, 1090, 1137, 1138), (1078, 1077, 1124, 1125), (1105, 1104, 1151, 1152), (1092, 1091, 1138, 1139), (1079, 1078, 1125, 1126), (1106, 1105, 1152, 1153), (1093, 1092, 1139, 1140), (1080, 1079, 1126, 1127), (1107, 1106, 1153, 1154), (1094, 1093, 1140, 1141), (1081, 1080, 1127, 1128), (1108, 1107, 1154, 1155), (1068, 0, 1115), (1095, 1094, 1141, 1142), (1082, 1081, 1128, 1129), (1109, 1108, 1155, 1156), (1069, 1068, 1115, 1116), (1096, 1095, 1142, 1143), (1083, 1082, 1129, 1130), (1110, 1109, 1156, 1157), (1070, 1069, 1116, 1117), (1097, 1096, 1143, 1144), (1084, 1083, 1130, 1131), (1111, 1110, 1157, 1158), (1071, 1070, 1117, 1118), (1098, 1097, 1144, 1145), (1085, 1084, 1131, 1132), (1112, 1111, 1158, 1159), (1072, 1071, 1118, 1119), (1099, 1098, 1145, 1146), (1086, 1085, 1132, 1133), (1113, 1112, 1159, 1160), (1073, 1072, 1119, 1120), (1100, 1099, 1146, 1147), (1144, 1143, 1190, 1191), (1131, 1130, 1177, 1178), (1158, 1157, 1204, 1205), (1118, 1117, 1164, 1165), (1145, 1144, 1191, 1192), (1132, 1131, 1178, 1179), (1159, 1158, 1205, 1206), (1119, 1118, 1165, 1166), (1146, 1145, 1192, 1193), (1133, 1132, 1179, 1180), (1160, 1159, 1206, 1207), (1120, 1119, 1166, 1167), (1147, 1146, 1193, 1194), (1134, 1133, 1180, 1181), (1161, 1160, 1207, 1208), (1121, 1120, 1167, 1168), (1148, 1147, 1194, 1195), (1135, 1134, 1181, 1182), (1, 1161, 1208), (1122, 1121, 1168, 1169), (1149, 1148, 1195, 1196), (1136, 1135, 1182, 1183), (1123, 1122, 1169, 1170), (1150, 1149, 1196, 1197), (1137, 1136, 1183, 1184), (1124, 1123, 1170, 1171), (1151, 1150, 1197, 1198), (1138, 1137, 1184, 1185), (1125, 1124, 1171, 1172), (1152, 1151, 1198, 1199), (1139, 1138, 1185, 1186), (1126, 1125, 1172, 1173), (1153, 1152, 1199, 1200), (1140, 1139, 1186, 1187), (1127, 1126, 1173, 1174), (1154, 1153, 1200, 1201), (1141, 1140, 1187, 1188), (1128, 1127, 1174, 1175), (1155, 1154, 1201, 1202), (1115, 0, 1162), (1142, 1141, 1188, 1189), (1129, 1128, 1175, 1176), (1156, 1155, 1202, 1203), (1116, 1115, 1162, 1163), (1143, 1142, 1189, 1190), (1130, 1129, 1176, 1177), (1157, 1156, 1203, 1204), (1117, 1116, 1163, 1164), (1188, 1187, 1234, 1235), (1175, 1174, 1221, 1222), (1202, 1201, 1248, 1249), (1162, 0, 1209), (1189, 1188, 1235, 1236), (1176, 1175, 1222, 1223), (1203, 1202, 1249, 1250), (1163, 1162, 1209, 1210), (1190, 1189, 1236, 1237), (1177, 1176, 1223, 1224), (1204, 1203, 1250, 1251), (1164, 1163, 1210, 1211), (1191, 1190, 1237, 1238), (1178, 1177, 1224, 1225), (1205, 1204, 1251, 1252), (1165, 1164, 1211, 1212), (1192, 1191, 1238, 1239), (1179, 1178, 1225, 1226), (1206, 1205, 1252, 1253), (1166, 1165, 1212, 1213), (1193, 1192, 1239, 1240), (1180, 1179, 1226, 1227), (1207, 1206, 1253, 1254), (1167, 1166, 1213, 1214), (1194, 1193, 1240, 1241), (1181, 1180, 1227, 1228), (1208, 1207, 1254, 1255), (1168, 1167, 1214, 1215), (1195, 1194, 1241, 1242), (1182, 1181, 1228, 1229), (1, 1208, 1255), (1169, 1168, 1215, 1216), (1196, 1195, 1242, 1243), (1183, 1182, 1229, 1230), (1170, 1169, 1216, 1217), (1197, 1196, 1243, 1244), (1184, 1183, 1230, 1231), (1171, 1170, 1217, 1218), (1198, 1197, 1244, 1245), (1185, 1184, 1231, 1232), (1172, 1171, 1218, 1219), (1199, 1198, 1245, 1246), (1186, 1185, 1232, 1233), (1173, 1172, 1219, 1220), (1200, 1199, 1246, 1247), (1187, 1186, 1233, 1234), (1174, 1173, 1220, 1221), (1201, 1200, 1247, 1248), (1245, 1244, 1291, 1292), (1232, 1231, 1278, 1279), (1219, 1218, 1265, 1266), (1246, 1245, 1292, 1293), (1233, 1232, 1279, 1280), (1220, 1219, 1266, 1267), (1247, 1246, 1293, 1294), (1234, 1233, 1280, 1281), (1221, 1220, 1267, 1268), (1248, 1247, 1294, 1295), (1235, 1234, 1281, 1282), (1222, 1221, 1268, 1269), (1249, 1248, 1295, 1296), (1209, 0, 1256), (1236, 1235, 1282, 1283), (1223, 1222, 1269, 1270), (1250, 1249, 1296, 1297), (1210, 1209, 1256, 1257), (1237, 1236, 1283, 1284), (1224, 1223, 1270, 1271), (1251, 1250, 1297, 1298), (1211, 1210, 1257, 1258), (1238, 1237, 1284, 1285), (1225, 1224, 1271, 1272), (1252, 1251, 1298, 1299), (1212, 1211, 1258, 1259), (1239, 1238, 1285, 1286), (1226, 1225, 1272, 1273), (1253, 1252, 1299, 1300), (1213, 1212, 1259, 1260), (1240, 1239, 1286, 1287), (1227, 1226, 1273, 1274), (1254, 1253, 1300, 1301), (1214, 1213, 1260, 1261), (1241, 1240, 1287, 1288), (1228, 1227, 1274, 1275), (1255, 1254, 1301, 1302), (1215, 1214, 1261, 1262), (1242, 1241, 1288, 1289), (1229, 1228, 1275, 1276), (1, 1255, 1302), (1216, 1215, 1262, 1263), (1243, 1242, 1289, 1290), (1230, 1229, 1276, 1277), (1217, 1216, 1263, 1264), (1244, 1243, 1290, 1291), (1231, 1230, 1277, 1278), (1218, 1217, 1264, 1265), (1262, 1261, 1308, 1309), (1289, 1288, 1335, 1336), (1276, 1275, 1322, 1323), (1, 1302, 1349), (1263, 1262, 1309, 1310), (1290, 1289, 1336, 1337), (1277, 1276, 1323, 1324), (1264, 1263, 1310, 1311), (1291, 1290, 1337, 1338), (1278, 1277, 1324, 1325), (1265, 1264, 1311, 1312), (1292, 1291, 1338, 1339), (1279, 1278, 1325, 1326), (1266, 1265, 1312, 1313), (1293, 1292, 1339, 1340), (1280, 1279, 1326, 1327), (1267, 1266, 1313, 1314), (1294, 1293, 1340, 1341), (1281, 1280, 1327, 1328), (1268, 1267, 1314, 1315), (1295, 1294, 1341, 1342), (1282, 1281, 1328, 1329), (1269, 1268, 1315, 1316), (1296, 1295, 1342, 1343), (1256, 0, 1303), (1283, 1282, 1329, 1330), (1270, 1269, 1316, 1317), (1297, 1296, 1343, 1344), (1257, 1256, 1303, 1304), (1284, 1283, 1330, 1331), (1271, 1270, 1317, 1318), (1298, 1297, 1344, 1345), (1258, 1257, 1304, 1305), (1285, 1284, 1331, 1332), (1272, 1271, 1318, 1319), (1299, 1298, 1345, 1346), (1259, 1258, 1305, 1306), (1286, 1285, 1332, 1333), (1273, 1272, 1319, 1320), (1300, 1299, 1346, 1347), (1260, 1259, 1306, 1307), (1287, 1286, 1333, 1334), (1274, 1273, 1320, 1321), (1301, 1300, 1347, 1348), (1261, 1260, 1307, 1308), (1288, 1287, 1334, 1335), (1275, 1274, 1321, 1322), (1302, 1301, 1348, 1349), (1346, 1345, 1392, 1393), (1306, 1305, 1352, 1353), (1333, 1332, 1379, 1380), (1320, 1319, 1366, 1367), (1347, 1346, 1393, 1394), (1307, 1306, 1353, 1354), (1334, 1333, 1380, 1381), (1321, 1320, 1367, 1368), (1348, 1347, 1394, 1395), (1308, 1307, 1354, 1355), (1335, 1334, 1381, 1382), (1322, 1321, 1368, 1369), (1349, 1348, 1395, 1396), (1309, 1308, 1355, 1356), (1336, 1335, 1382, 1383), (1323, 1322, 1369, 1370), (1, 1349, 1396), (1310, 1309, 1356, 1357), (1337, 1336, 1383, 1384), (1324, 1323, 1370, 1371), (1311, 1310, 1357, 1358), (1338, 1337, 1384, 1385), (1325, 1324, 1371, 1372), (1312, 1311, 1358, 1359), (1339, 1338, 1385, 1386), (1326, 1325, 1372, 1373), (1313, 1312, 1359, 1360), (1340, 1339, 1386, 1387), (1327, 1326, 1373, 1374), (1314, 1313, 1360, 1361), (1341, 1340, 1387, 1388), (1328, 1327, 1374, 1375), (1315, 1314, 1361, 1362), (1342, 1341, 1388, 1389), (1329, 1328, 1375, 1376), (1316, 1315, 1362, 1363), (1343, 1342, 1389, 1390), (1303, 0, 1350), (1330, 1329, 1376, 1377), (1317, 1316, 1363, 1364), (1344, 1343, 1390, 1391), (1304, 1303, 1350, 1351), (1331, 1330, 1377, 1378), (1318, 1317, 1364, 1365), (1345, 1344, 1391, 1392), (1305, 1304, 1351, 1352), (1332, 1331, 1378, 1379), (1319, 1318, 1365, 1366), (1363, 1362, 1409, 1410), (1390, 1389, 1436, 1437), (1350, 0, 1397), (1377, 1376, 1423, 1424), (1364, 1363, 1410, 1411), (1391, 1390, 1437, 1438), (1351, 1350, 1397, 1398), (1378, 1377, 1424, 1425), (1365, 1364, 1411, 1412), (1392, 1391, 1438, 1439), (1352, 1351, 1398, 1399), (1379, 1378, 1425, 1426), (1366, 1365, 1412, 1413), (1393, 1392, 1439, 1440), (1353, 1352, 1399, 1400), (1380, 1379, 1426, 1427), (1367, 1366, 1413, 1414), (1394, 1393, 1440, 1441), (1354, 1353, 1400, 1401), (1381, 1380, 1427, 1428), (1368, 1367, 1414, 1415), (1395, 1394, 1441, 1442), (1355, 1354, 1401, 1402), (1382, 1381, 1428, 1429), (1369, 1368, 1415, 1416), (1396, 1395, 1442, 1443), (1356, 1355, 1402, 1403), (1383, 1382, 1429, 1430), (1370, 1369, 1416, 1417), (1, 1396, 1443), (1357, 1356, 1403, 1404), (1384, 1383, 1430, 1431), (1371, 1370, 1417, 1418), (1358, 1357, 1404, 1405), (1385, 1384, 1431, 1432), (1372, 1371, 1418, 1419), (1359, 1358, 1405, 1406), (1386, 1385, 1432, 1433), (1373, 1372, 1419, 1420), (1360, 1359, 1406, 1407), (1387, 1386, 1433, 1434), (1374, 1373, 1420, 1421), (1361, 1360, 1407, 1408), (1388, 1387, 1434, 1435), (1375, 1374, 1421, 1422), (1362, 1361, 1408, 1409), (1389, 1388, 1435, 1436), (1376, 1375, 1422, 1423), (1407, 1406, 1453, 1454), (1434, 1433, 1480, 1481), (1421, 1420, 1467, 1468), (1408, 1407, 1454, 1455), (1435, 1434, 1481, 1482), (1422, 1421, 1468, 1469), (1409, 1408, 1455, 1456), (1436, 1435, 1482, 1483), (1423, 1422, 1469, 1470), (1410, 1409, 1456, 1457), (1437, 1436, 1483, 1484), (1397, 0, 1444), (1424, 1423, 1470, 1471), (1411, 1410, 1457, 1458), (1438, 1437, 1484, 1485), (1398, 1397, 1444, 1445), (1425, 1424, 1471, 1472), (1412, 1411, 1458, 1459), (1439, 1438, 1485, 1486), (1399, 1398, 1445, 1446), (1426, 1425, 1472, 1473), (1413, 1412, 1459, 1460), (1440, 1439, 1486, 1487), (1400, 1399, 1446, 1447), (1427, 1426, 1473, 1474), (1414, 1413, 1460, 1461), (1441, 1440, 1487, 1488), (1401, 1400, 1447, 1448), (1428, 1427, 1474, 1475), (1415, 1414, 1461, 1462), (1442, 1441, 1488, 1489), (1402, 1401, 1448, 1449), (1429, 1428, 1475, 1476), (1416, 1415, 1462, 1463), (1443, 1442, 1489, 1490), (1403, 1402, 1449, 1450), (1430, 1429, 1476, 1477), (1417, 1416, 1463, 1464), (1, 1443, 1490), (1404, 1403, 1450, 1451), (1431, 1430, 1477, 1478), (1418, 1417, 1464, 1465), (1405, 1404, 1451, 1452), (1432, 1431, 1478, 1479), (1419, 1418, 1465, 1466), (1406, 1405, 1452, 1453), (1433, 1432, 1479, 1480), (1420, 1419, 1466, 1467), (1464, 1463, 1510, 1511), (1, 1490, 1537), (1451, 1450, 1497, 1498), (1478, 1477, 1524, 1525), (1465, 1464, 1511, 1512), (1452, 1451, 1498, 1499), (1479, 1478, 1525, 1526), (1466, 1465, 1512, 1513), (1453, 1452, 1499, 1500), (1480, 1479, 1526, 1527), (1467, 1466, 1513, 1514), (1454, 1453, 1500, 1501), (1481, 1480, 1527, 1528), (1468, 1467, 1514, 1515), (1455, 1454, 1501, 1502), (1482, 1481, 1528, 1529), (1469, 1468, 1515, 1516), (1456, 1455, 1502, 1503), (1483, 1482, 1529, 1530), (1470, 1469, 1516, 1517), (1457, 1456, 1503, 1504), (1484, 1483, 1530, 1531), (1444, 0, 1491), (1471, 1470, 1517, 1518), (1458, 1457, 1504, 1505), (1485, 1484, 1531, 1532), (1445, 1444, 1491, 1492), (1472, 1471, 1518, 1519), (1459, 1458, 1505, 1506), (1486, 1485, 1532, 1533), (1446, 1445, 1492, 1493), (1473, 1472, 1519, 1520), (1460, 1459, 1506, 1507), (1487, 1486, 1533, 1534), (1447, 1446, 1493, 1494), (1474, 1473, 1520, 1521), (1461, 1460, 1507, 1508), (1488, 1487, 1534, 1535), (1448, 1447, 1494, 1495), (1475, 1474, 1521, 1522), (1462, 1461, 1508, 1509), (1489, 1488, 1535, 1536), (1449, 1448, 1495, 1496), (1476, 1475, 1522, 1523), (1463, 1462, 1509, 1510), (1490, 1489, 1536, 1537), (1450, 1449, 1496, 1497), (1477, 1476, 1523, 1524), (1508, 1507, 1554, 1555), (1535, 1534, 1581, 1582), (1495, 1494, 1541, 1542), (1522, 1521, 1568, 1569), (1509, 1508, 1555, 1556), (1536, 1535, 1582, 1583), (1496, 1495, 1542, 1543), (1523, 1522, 1569, 1570), (1510, 1509, 1556, 1557), (1537, 1536, 1583, 1584), (1497, 1496, 1543, 1544), (1524, 1523, 1570, 1571), (1511, 1510, 1557, 1558), (1, 1537, 1584), (1498, 1497, 1544, 1545), (1525, 1524, 1571, 1572), (1512, 1511, 1558, 1559), (1499, 1498, 1545, 1546), (1526, 1525, 1572, 1573), (1513, 1512, 1559, 1560), (1500, 1499, 1546, 1547), (1527, 1526, 1573, 1574), (1514, 1513, 1560, 1561), (1501, 1500, 1547, 1548), (1528, 1527, 1574, 1575), (1515, 1514, 1561, 1562), (1502, 1501, 1548, 1549), (1529, 1528, 1575, 1576), (1516, 1515, 1562, 1563), (1503, 1502, 1549, 1550), (1530, 1529, 1576, 1577), (1517, 1516, 1563, 1564), (1504, 1503, 1550, 1551), (1531, 1530, 1577, 1578), (1491, 0, 1538), (1518, 1517, 1564, 1565), (1505, 1504, 1551, 1552), (1532, 1531, 1578, 1579), (1492, 1491, 1538, 1539), (1519, 1518, 1565, 1566), (1506, 1505, 1552, 1553), (1533, 1532, 1579, 1580), (1493, 1492, 1539, 1540), (1520, 1519, 1566, 1567), (1507, 1506, 1553, 1554), (1534, 1533, 1580, 1581), (1494, 1493, 1540, 1541), (1521, 1520, 1567, 1568), (1565, 1564, 1611, 1612), (1552, 1551, 1598, 1599), (1579, 1578, 1625, 1626), (1539, 1538, 1585, 1586), (1566, 1565, 1612, 1613), (1553, 1552, 1599, 1600), (1580, 1579, 1626, 1627), (1540, 1539, 1586, 1587), (1567, 1566, 1613, 1614), (1554, 1553, 1600, 1601), (1581, 1580, 1627, 1628), (1541, 1540, 1587, 1588), (1568, 1567, 1614, 1615), (1555, 1554, 1601, 1602), (1582, 1581, 1628, 1629), (1542, 1541, 1588, 1589), (1569, 1568, 1615, 1616), (1556, 1555, 1602, 1603), (1583, 1582, 1629, 1630), (1543, 1542, 1589, 1590), (1570, 1569, 1616, 1617), (1557, 1556, 1603, 1604), (1584, 1583, 1630, 1631), (1544, 1543, 1590, 1591), (1571, 1570, 1617, 1618), (1558, 1557, 1604, 1605), (1, 1584, 1631), (1545, 1544, 1591, 1592), (1572, 1571, 1618, 1619), (1559, 1558, 1605, 1606), (1546, 1545, 1592, 1593), (1573, 1572, 1619, 1620), (1560, 1559, 1606, 1607), (1547, 1546, 1593, 1594), (1574, 1573, 1620, 1621), (1561, 1560, 1607, 1608), (1548, 1547, 1594, 1595), (1575, 1574, 1621, 1622), (1562, 1561, 1608, 1609), (1549, 1548, 1595, 1596), (1576, 1575, 1622, 1623), (1563, 1562, 1609, 1610), (1550, 1549, 1596, 1597), (1577, 1576, 1623, 1624), (1564, 1563, 1610, 1611), (1551, 1550, 1597, 1598), (1578, 1577, 1624, 1625), (1538, 0, 1585), (1616, 1615, 1662, 1663), (1609, 1608, 1655, 1656), (1630, 1629, 1676, 1677), (1596, 1595, 1642, 1643), (1617, 1616, 1663, 1664), (1610, 1609, 1656, 1657), (1631, 1630, 1677, 1678), (1597, 1596, 1643, 1644), (1618, 1617, 1664, 1665), (1611, 1610, 1657, 1658), (1, 1631, 1678), (1598, 1597, 1644, 1645), (1619, 1618, 1665, 1666), (1585, 0, 1632), (1599, 1598, 1645, 1646), (1620, 1619, 1666, 1667), (1586, 1585, 1632, 1633), (1600, 1599, 1646, 1647), (1621, 1620, 1667, 1668), (1587, 1586, 1633, 1634), (1601, 1600, 1647, 1648), (1622, 1621, 1668, 1669), (1588, 1587, 1634, 1635), (1602, 1601, 1648, 1649), (1623, 1622, 1669, 1670), (1589, 1588, 1635, 1636), (1603, 1602, 1649, 1650), (1624, 1623, 1670, 1671), (1590, 1589, 1636, 1637), (1604, 1603, 1650, 1651), (1625, 1624, 1671, 1672), (1591, 1590, 1637, 1638), (1612, 1611, 1658, 1659), (1605, 1604, 1651, 1652), (1626, 1625, 1672, 1673), (1592, 1591, 1638, 1639), (1613, 1612, 1659, 1660), (1606, 1605, 1652, 1653), (1627, 1626, 1673, 1674), (1593, 1592, 1639, 1640), (1614, 1613, 1660, 1661), (1607, 1606, 1653, 1654), (1628, 1627, 1674, 1675), (1594, 1593, 1640, 1641), (1615, 1614, 1661, 1662), (1608, 1607, 1654, 1655), (1629, 1628, 1675, 1676), (1595, 1594, 1641, 1642), (1633, 1632, 2, 3), (1660, 1659, 18, 19), (1647, 1646, 9, 10), (1674, 1673, 29, 30), (1634, 1633, 3, 1679), (1661, 1660, 19, 20), (1648, 1647, 10, 11), (1675, 1674, 30, 31), (1635, 1634, 1679, 1680), (1662, 1661, 20, 21), (1649, 1648, 11, 12), (1676, 1675, 31, 32), (1636, 1635, 1680, 1681), (1663, 1662, 21, 1690), (1650, 1649, 12, 1686), (1677, 1676, 32, 1693), (1637, 1636, 1681, 4), (1664, 1663, 1690, 1691), (1651, 1650, 1686, 13), (1678, 1677, 1693, 33), (1638, 1637, 4, 1682), (1665, 1664, 1691, 22), (1652, 1651, 13, 14), (1, 1678, 33), (1639, 1638, 1682, 5), (1666, 1665, 22, 23), (1653, 1652, 14, 1687), (1640, 1639, 5, 1683), (1667, 1666, 23, 24), (1654, 1653, 1687, 15), (1641, 1640, 1683, 6), (1668, 1667, 24, 25), (1655, 1654, 15, 1688), (1642, 1641, 6, 7), (1669, 1668, 25, 26), (1656, 1655, 1688, 1689), (1643, 1642, 7, 1684), (1670, 1669, 26, 27), (1657, 1656, 1689, 16), (1644, 1643, 1684, 1685), (1671, 1670, 27, 1692), (1658, 1657, 16, 17), (1645, 1644, 1685, 8), (1672, 1671, 1692, 28), (1632, 0, 2), (1659, 1658, 17, 18), (1646, 1645, 8, 9), (1673, 1672, 28, 29)])
me_plane.use_remesh_preserve_volume = False
me_plane.use_remesh_preserve_attributes = False
me_plane.use_mirror_vertex_groups = False
me_plane.update()

# ---- objects
ob_plane = bpy.data.objects.new('Plane', me_plane)
ob_lamp = bpy.data.objects.new('Lamp', light_lamp)
ob_camera = bpy.data.objects.new('Camera', cam_camera)

# ---- transforms, parenting, visibility, modifiers, constraints
ob_plane.location = (0.0, 0.0, 0.0)
ob_plane.lineart.crease_threshold = 0.0
_m = ob_plane.modifiers.new('Subsurf', 'SUBSURF')
_m.uv_smooth = 'PRESERVE_CORNERS'
_m.quality = 2
_m.levels = 2
_m.show_only_control_edges = False
ob_lamp.location = (4.076, 1.005, 5.904)
ob_lamp.rotation_euler = (0.6503, 0.05522, 1.866)
ob_lamp.lock_rotations_4d = False
ob_lamp.empty_display_type = 'ARROWS'
ob_lamp.color = (0.0, 0.0, 0.0, 0.0)
ob_lamp.lineart.crease_threshold = 0.0
ob_camera.location = (7.481, -6.508, 5.344)
ob_camera.rotation_euler = (1.109, 0.0, 0.8149)
ob_camera.lock_rotations_4d = False
ob_camera.empty_display_type = 'ARROWS'
ob_camera.color = (0.0, 0.0, 0.0, 0.0)
ob_camera.display_type = 'WIRE'
ob_camera.lineart.crease_threshold = 0.0

# ---- collection membership
col_collection_1.objects.link(ob_plane)
col_collection_1.objects.link(ob_lamp)
col_collection_1.objects.link(ob_camera)

# ---- scene / render settings (as saved in the file)
scene.camera = ob_camera
scene.frame_start = 1; scene.frame_end = 250; scene.frame_set(0)
scene.render.engine = 'BLENDER_EEVEE_NEXT'
scene.render.resolution_percentage = 50
scene.render.dither_intensity = 0.0
scene.cycles.use_denoising = False
scene.cycles.samples = 128
scene.cycles.sampling_pattern = 'TABULATED_SOBOL'
scene.cycles.use_adaptive_sampling = False
scene.cycles.use_light_tree = False
scene.cycles.blur_glossy = 0.0
scene.cycles.sample_clamp_indirect = 0.0
scene.view_settings.view_transform = 'Standard'
bpy.context.view_layer.update()
